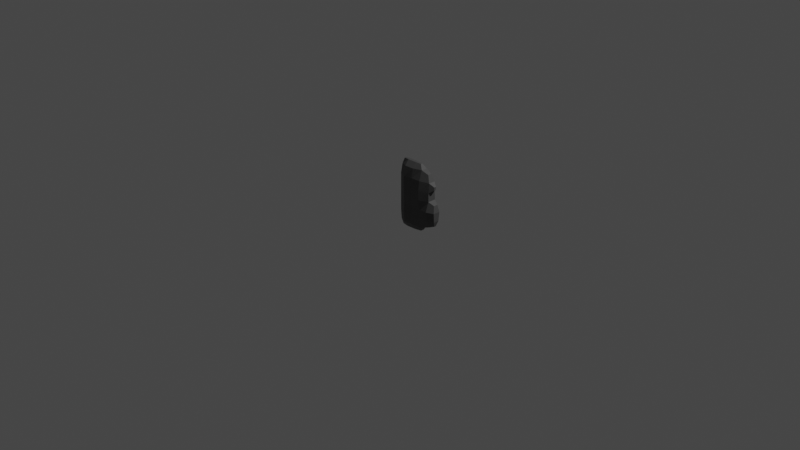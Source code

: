 # Source: B.blend  (saved by Blender 2.81.16; exported with 4.5.12 LTS)
import bpy
from mathutils import Matrix  # noqa: F401  (used for matrix-valued properties, if any)

bpy.ops.wm.read_factory_settings(use_empty=True)
scene = bpy.context.scene
scene.name = 'Scene'

# ---- collections
col_collection = bpy.data.collections.new('Collection'); scene.collection.children.link(col_collection)

# ---- materials (node trees are filled in below, after node groups)
mat_material_001 = bpy.data.materials.new('Material.001')
mat_material_001.use_transparent_shadow = False

# ---- material node trees
mat_material_001.use_nodes = True; mat_material_001.node_tree.nodes.clear()
_N = mat_material_001.node_tree.nodes; _L = mat_material_001.node_tree.links
n0 = _N.new('ShaderNodeOutputMaterial'); n0.name = 'Material Output'; n0.location = (300, 300)
n1 = _N.new('ShaderNodeBsdfPrincipled'); n1.name = 'Principled BSDF'; n1.location = (10, 300)
n1.distribution = 'GGX'
n1.subsurface_method = 'BURLEY'
n1.inputs[0].default_value = (0.08001, 0.08001, 0.08001, 1.0)
n1.inputs[3].default_value = 1.45
n1.inputs[27].default_value = (0.0, 0.0, 0.0, 1.0)
n1.inputs[28].default_value = 1.0
_L.new(n1.outputs[0], n0.inputs[0])
n0.is_active_output = True

# ---- world
world_world = bpy.data.worlds.new('World'); scene.world = world_world
world_world.use_nodes = True; world_world.node_tree.nodes.clear()
_N = world_world.node_tree.nodes; _L = world_world.node_tree.links
n0 = _N.new('ShaderNodeOutputWorld'); n0.name = 'World Output'; n0.location = (300, 300)
n1 = _N.new('ShaderNodeBackground'); n1.name = 'Background'; n1.location = (10, 300)
n1.inputs[0].default_value = (0.05088, 0.05088, 0.05088, 1.0)
_L.new(n1.outputs[0], n0.inputs[0])
n0.is_active_output = True
world_world.color = (0.05088, 0.05088, 0.05088)
world_world.use_sun_shadow = False
world_world.sun_shadow_jitter_overblur = 0.0

# ---- cameras
cam_camera = bpy.data.cameras.new('Camera')
cam_camera.clip_end = 100.0
cam_camera.ortho_scale = 7.314

# ---- lights
light_light = bpy.data.lights.new('Light', 'POINT')
light_light.transmission_factor = 0.0
light_light.energy = 1000.0
light_light.shadow_soft_size = 0.1
light_light.shadow_maximum_resolution = 0.006
light_light.use_absolute_resolution = True

# ---- meshes
me_text = bpy.data.meshes.new('Text')
me_text.from_pydata([(0.2722, 0.6584, 0.06759), (0.3052, 0.6551, 0.05154), (0.3338, 0.6494, 0.03947), (0.3579, 0.6406, 0.03154), (0.3775, 0.6287, 0.02423), (0.3923, 0.6141, 0.01575), (0.4031, 0.5973, 0.008363), (0.4154, 0.5837, 0.02287), (0.427, 0.5707, 0.04154), (0.4374, 0.5568, 0.05548), (0.4461, 0.5415, 0.06496), (0.4529, 0.5249, 0.07302), (0.4581, 0.507, 0.08145), (0.46, 0.4921, 0.08612), (0.4595, 0.4779, 0.08834), (0.457, 0.4648, 0.08897), (0.4531, 0.4527, 0.08888), (0.4478, 0.4414, 0.08847), (0.4412, 0.4308, 0.08781), (0.4332, 0.4208, 0.08678), (0.4238, 0.4113, 0.08524), (0.4126, 0.4024, 0.08334), (0.3996, 0.394, 0.08174), (0.3851, 0.3862, 0.08142), (0.3573, 0.3734, 0.08588), (0.3556, 0.3432, 0.0779), (0.3801, 0.3343, 0.02473), (0.3991, 0.3223, 0.01146), (0.4201, 0.3079, 0.008143), (0.441, 0.2959, 0.01463), (0.4627, 0.2886, 0.04651), (0.4806, 0.2804, 0.07065), (0.4941, 0.2689, 0.08253), (0.5042, 0.2547, 0.08748), (0.5115, 0.2386, 0.08975), (0.5165, 0.221, 0.0912), (0.519, 0.2023, 0.09129), (0.5187, 0.1828, 0.08715), (0.5154, 0.165, 0.07623), (0.5088, 0.1483, 0.0607), (0.4992, 0.134, 0.04626), (0.4859, 0.1229, 0.03082), (0.4697, 0.1134, 0.01448), (0.4521, 0.1028, 0.0002397), (0.4332, 0.08988, -0.01087), (0.4112, 0.0753, -0.02123), (0.3821, 0.05801, -0.02881), (0.3537, 0.04124, -0.002589), (0.3312, 0.03103, 0.03081), (0.2988, 0.02894, 0.02688), (0.095, 0.02, 0.09), (0.095, 0.662, 0.09), (0.2382, 0.3693, 0.0912), (0.2623, 0.3699, 0.09208), (0.2852, 0.3721, 0.09318), (0.3061, 0.3761, 0.09353), (0.3252, 0.3821, 0.09251), (0.3425, 0.3902, 0.09037), (0.3581, 0.4005, 0.08831), (0.3719, 0.4128, 0.08787), (0.3833, 0.4268, 0.08924), (0.3922, 0.4426, 0.0913), (0.3984, 0.46, 0.09303), (0.4018, 0.4787, 0.09369), (0.4026, 0.4986, 0.09243), (0.4013, 0.5134, 0.09014), (0.3983, 0.5277, 0.08691), (0.3936, 0.5416, 0.08235), (0.3871, 0.5548, 0.07578), (0.379, 0.5676, 0.06698), (0.3694, 0.5799, 0.05766), (0.358, 0.5915, 0.05127), (0.344, 0.6007, 0.05184), (0.3267, 0.6061, 0.05991), (0.3073, 0.6095, 0.06944), (0.2861, 0.6119, 0.07739), (0.2634, 0.6131, 0.08385), (0.153, 0.614, 0.09), (0.1501, 0.3681, 0.05205), (0.2945, 0.06868, 0.07489), (0.3217, 0.0694, 0.07491), (0.3467, 0.07228, 0.07335), (0.3682, 0.07739, 0.06041), (0.3872, 0.08539, 0.0388), (0.4076, 0.09605, 0.03802), (0.4255, 0.1078, 0.05014), (0.4391, 0.1208, 0.05877), (0.4491, 0.1349, 0.06612), (0.4561, 0.1499, 0.07349), (0.4608, 0.1653, 0.0804), (0.4635, 0.1806, 0.0857), (0.4645, 0.1961, 0.0892), (0.4635, 0.2144, 0.09137), (0.4598, 0.232, 0.09095), (0.453, 0.2481, 0.0875), (0.4427, 0.2621, 0.08042), (0.4293, 0.2744, 0.07169), (0.4138, 0.2862, 0.067), (0.397, 0.2974, 0.06769), (0.3793, 0.3068, 0.07142), (0.3605, 0.3138, 0.07706), (0.3398, 0.3184, 0.08252), (0.3166, 0.3211, 0.08604), (0.2899, 0.3227, 0.08778), (0.1476, 0.3261, 0.03481), (0.153, 0.068, 0.09), (0.2725, 0.662, -0.09), (0.3059, 0.6603, -0.09), (0.3352, 0.6555, -0.09), (0.361, 0.6481, -0.09), (0.3835, 0.6382, -0.09), (0.4029, 0.6264, -0.09), (0.4192, 0.6128, -0.09), (0.4329, 0.5977, -0.09), (0.4438, 0.5813, -0.09), (0.4523, 0.564, -0.09), (0.4582, 0.5458, -0.09), (0.4618, 0.527, -0.09), (0.463, 0.5078, -0.09), (0.4624, 0.4924, -0.09), (0.4605, 0.4781, -0.09), (0.4575, 0.4648, -0.09), (0.4533, 0.4526, -0.09), (0.4479, 0.4414, -0.09), (0.4413, 0.4309, -0.09), (0.4334, 0.4211, -0.09), (0.4242, 0.4119, -0.09), (0.4134, 0.4032, -0.09), (0.4011, 0.3951, -0.09), (0.3871, 0.3875, -0.09), (0.359, 0.3749, -0.09), (0.359, 0.3441, -0.09), (0.3982, 0.335, -0.09), (0.4193, 0.328, -0.09), (0.4385, 0.3193, -0.09), (0.4558, 0.3092, -0.09), (0.4711, 0.2976, -0.09), (0.4845, 0.2848, -0.09), (0.496, 0.2707, -0.09), (0.5055, 0.2554, -0.09), (0.513, 0.2388, -0.09), (0.5185, 0.2211, -0.09), (0.5218, 0.2021, -0.09), (0.523, 0.1821, -0.09), (0.5218, 0.1633, -0.09), (0.5181, 0.1444, -0.09), (0.5119, 0.1257, -0.09), (0.503, 0.1076, -0.09), (0.4912, 0.09027, -0.09), (0.4764, 0.0741, -0.09), (0.4583, 0.05936, -0.09), (0.4366, 0.04639, -0.09002), (0.411, 0.03554, -0.09006), (0.3814, 0.02722, -0.09009), (0.3475, 0.0219, -0.09004), (0.3085, 0.02, -0.09), (0.095, 0.02, -0.09), (0.095, 0.662, -0.09), (0.2383, 0.37, -0.09), (0.2626, 0.3708, -0.09), (0.2853, 0.3732, -0.09), (0.3063, 0.3773, -0.09), (0.3256, 0.3833, -0.09), (0.343, 0.3912, -0.09), (0.3585, 0.4012, -0.09), (0.372, 0.4132, -0.09), (0.383, 0.4273, -0.09), (0.3915, 0.4431, -0.09), (0.3975, 0.4605, -0.09), (0.4009, 0.4791, -0.09), (0.402, 0.4989, -0.09), (0.4013, 0.5137, -0.09), (0.399, 0.5281, -0.09), (0.3949, 0.5423, -0.09), (0.3888, 0.5559, -0.09), (0.3805, 0.5687, -0.09), (0.37, 0.5803, -0.09), (0.3573, 0.5904, -0.09), (0.3425, 0.5988, -0.09), (0.3257, 0.6054, -0.09), (0.3069, 0.6102, -0.09), (0.286, 0.613, -0.09), (0.2634, 0.614, -0.09), (0.153, 0.614, -0.09), (0.153, 0.37, -0.09), (0.2964, 0.068, -0.09), (0.3248, 0.06921, -0.09), (0.3506, 0.0728, -0.09001), (0.3735, 0.07864, -0.09002), (0.3936, 0.08659, -0.09001), (0.4111, 0.09651, -0.09), (0.4258, 0.1082, -0.09), (0.4378, 0.1213, -0.09), (0.4472, 0.1356, -0.09), (0.4541, 0.1505, -0.09), (0.4587, 0.1657, -0.09), (0.4612, 0.181, -0.09), (0.462, 0.1961, -0.09), (0.4609, 0.2139, -0.09), (0.4572, 0.231, -0.09), (0.451, 0.2474, -0.09), (0.4422, 0.2625, -0.09), (0.4309, 0.2762, -0.09), (0.4172, 0.2882, -0.09), (0.4013, 0.2985, -0.09), (0.3833, 0.3069, -0.09), (0.3633, 0.3135, -0.09), (0.3412, 0.3182, -0.09), (0.3172, 0.3211, -0.09), (0.2914, 0.322, -0.09), (0.153, 0.322, -0.09), (0.153, 0.068, -0.09), (0.2725, 0.662, -0.09), (0.2729, 0.6775, -0.08755), (0.2732, 0.6914, -0.08045), (0.2735, 0.7025, -0.06939), (0.2737, 0.7096, -0.05545), (0.2738, 0.712, -0.04), (0.3059, 0.6603, -0.09), (0.3075, 0.6757, -0.08755), (0.309, 0.6896, -0.08045), (0.3102, 0.7006, -0.06939), (0.3109, 0.7077, -0.05545), (0.3112, 0.7101, -0.04), (0.3352, 0.6555, -0.09), (0.3386, 0.6706, -0.08755), (0.3417, 0.6843, -0.08045), (0.3441, 0.6951, -0.06939), (0.3457, 0.702, -0.05545), (0.3462, 0.7044, -0.04), (0.361, 0.6481, -0.09), (0.3663, 0.6626, -0.08755), (0.371, 0.6758, -0.08045), (0.3748, 0.6862, -0.06939), (0.3772, 0.6929, -0.05545), (0.3781, 0.6952, -0.04), (0.3835, 0.6382, -0.09), (0.3907, 0.652, -0.08755), (0.3971, 0.6643, -0.08045), (0.4023, 0.6742, -0.06939), (0.4056, 0.6805, -0.05545), (0.4067, 0.6827, -0.04), (0.4029, 0.6264, -0.09), (0.4119, 0.639, -0.08755), (0.42, 0.6503, -0.08045), (0.4264, 0.6594, -0.06939), (0.4306, 0.6651, -0.05545), (0.432, 0.6671, -0.04), (0.4192, 0.6128, -0.09), (0.43, 0.624, -0.08755), (0.4396, 0.634, -0.08045), (0.4473, 0.6421, -0.06939), (0.4522, 0.6472, -0.05545), (0.4539, 0.649, -0.04001), (0.4329, 0.5977, -0.09), (0.4451, 0.6072, -0.08755), (0.4561, 0.6158, -0.08045), (0.4648, 0.6226, -0.06939), (0.4704, 0.627, -0.05545), (0.4724, 0.6285, -0.04), (0.4438, 0.5813, -0.09), (0.4573, 0.5891, -0.08755), (0.4694, 0.596, -0.08045), (0.479, 0.6015, -0.06939), (0.4852, 0.6051, -0.05545), (0.4873, 0.6063, -0.04), (0.4523, 0.564, -0.09), (0.4666, 0.5698, -0.08755), (0.4796, 0.575, -0.08045), (0.4899, 0.5792, -0.06939), (0.4965, 0.5818, -0.05545), (0.4987, 0.5827, -0.04), (0.4582, 0.5458, -0.09), (0.4732, 0.5496, -0.08755), (0.4868, 0.5531, -0.08045), (0.4975, 0.5559, -0.06939), (0.5044, 0.5576, -0.05545), (0.5068, 0.5582, -0.04), (0.4618, 0.527, -0.09), (0.4772, 0.5289, -0.08755), (0.491, 0.5307, -0.08045), (0.502, 0.532, -0.06939), (0.5091, 0.5329, -0.05545), (0.5115, 0.5332, -0.04), (0.463, 0.5078, -0.09), (0.4784, 0.508, -0.08755), (0.4924, 0.5081, -0.08045), (0.5035, 0.5082, -0.06939), (0.5106, 0.5083, -0.05545), (0.513, 0.5083, -0.04), (0.4624, 0.4924, -0.09), (0.4778, 0.4911, -0.08755), (0.4917, 0.49, -0.08045), (0.5027, 0.4891, -0.06939), (0.5098, 0.4885, -0.05545), (0.5122, 0.4883, -0.04), (0.4605, 0.4781, -0.09), (0.4757, 0.4753, -0.08755), (0.4895, 0.4729, -0.08045), (0.5004, 0.471, -0.06939), (0.5074, 0.4697, -0.05545), (0.5098, 0.4693, -0.04), (0.4575, 0.4648, -0.09), (0.4724, 0.4606, -0.08755), (0.4858, 0.4567, -0.08045), (0.4964, 0.4537, -0.06939), (0.5033, 0.4517, -0.05545), (0.5056, 0.451, -0.04), (0.4533, 0.4526, -0.09), (0.4676, 0.4468, -0.08755), (0.4805, 0.4415, -0.08045), (0.4908, 0.4373, -0.06939), (0.4974, 0.4346, -0.05545), (0.4996, 0.4337, -0.04), (0.4479, 0.4414, -0.09), (0.4615, 0.4339, -0.08755), (0.4737, 0.4272, -0.08045), (0.4834, 0.4218, -0.06939), (0.4896, 0.4184, -0.05545), (0.4918, 0.4172, -0.04), (0.4413, 0.4309, -0.09), (0.4539, 0.4219, -0.08755), (0.4653, 0.4138, -0.08045), (0.4743, 0.4074, -0.06939), (0.4801, 0.4032, -0.05545), (0.4821, 0.4018, -0.04), (0.4334, 0.4211, -0.09), (0.4449, 0.4107, -0.08755), (0.4553, 0.4014, -0.08045), (0.4635, 0.394, -0.06939), (0.4688, 0.3892, -0.05545), (0.4706, 0.3876, -0.04), (0.4242, 0.4119, -0.09), (0.4345, 0.4004, -0.08755), (0.4438, 0.39, -0.08045), (0.4512, 0.3817, -0.06939), (0.4559, 0.3764, -0.05545), (0.4575, 0.3746, -0.04005), (0.4134, 0.4032, -0.09), (0.4225, 0.3907, -0.08755), (0.4307, 0.3795, -0.08045), (0.4373, 0.3705, -0.06939), (0.4414, 0.3648, -0.05547), (0.4428, 0.3628, -0.04026), (0.4011, 0.3951, -0.09), (0.409, 0.3819, -0.08755), (0.4162, 0.3699, -0.08045), (0.4219, 0.3604, -0.06939), (0.4255, 0.3543, -0.05554), (0.4266, 0.3522, -0.04063), (0.3871, 0.3875, -0.09), (0.3939, 0.3737, -0.08755), (0.4001, 0.3612, -0.08045), (0.405, 0.3513, -0.0694), (0.4081, 0.3449, -0.05562), (0.4089, 0.3428, -0.04099), (0.359, 0.3749, -0.09), (0.3745, 0.3649, -0.08755), (0.3884, 0.3559, -0.08045), (0.3994, 0.3488, -0.06941), (0.4065, 0.3442, -0.05563), (0.4086, 0.3427, -0.04099), (0.359, 0.3441, -0.09), (0.3745, 0.3564, -0.08755), (0.3884, 0.3675, -0.08045), (0.3995, 0.3762, -0.06939), (0.4065, 0.3819, -0.05547), (0.4089, 0.3838, -0.04015), (0.3982, 0.335, -0.09), (0.4024, 0.3499, -0.08755), (0.4062, 0.3633, -0.08045), (0.4092, 0.374, -0.06939), (0.4112, 0.3808, -0.05547), (0.4118, 0.3832, -0.04015), (0.4193, 0.328, -0.09), (0.4249, 0.3424, -0.08755), (0.43, 0.3554, -0.08045), (0.434, 0.3657, -0.06939), (0.4366, 0.3723, -0.05547), (0.4375, 0.3746, -0.04015), (0.4385, 0.3193, -0.09), (0.4456, 0.3331, -0.08755), (0.452, 0.3455, -0.08045), (0.4571, 0.3553, -0.06939), (0.4603, 0.3616, -0.05546), (0.4614, 0.3638, -0.0401), (0.4558, 0.3092, -0.09), (0.4643, 0.3221, -0.08755), (0.4721, 0.3337, -0.08045), (0.4782, 0.3429, -0.06939), (0.4821, 0.3488, -0.05545), (0.4835, 0.3509, -0.04004), (0.4711, 0.2976, -0.09), (0.4811, 0.3094, -0.08755), (0.4902, 0.3201, -0.08045), (0.4973, 0.3285, -0.06939), (0.5019, 0.334, -0.05545), (0.5035, 0.3358, -0.04001), (0.4845, 0.2848, -0.09), (0.4959, 0.2953, -0.08755), (0.5062, 0.3048, -0.08045), (0.5143, 0.3123, -0.06939), (0.5196, 0.3171, -0.05545), (0.5214, 0.3187, -0.04), (0.496, 0.2707, -0.09), (0.5086, 0.2797, -0.08755), (0.52, 0.2878, -0.08045), (0.529, 0.2942, -0.06939), (0.5348, 0.2983, -0.05545), (0.5368, 0.2997, -0.04), (0.5055, 0.2554, -0.09), (0.5191, 0.2627, -0.08755), (0.5314, 0.2692, -0.08045), (0.5412, 0.2745, -0.06939), (0.5475, 0.2778, -0.05545), (0.5497, 0.279, -0.04), (0.513, 0.2388, -0.09), (0.5275, 0.2443, -0.08755), (0.5405, 0.2493, -0.08045), (0.5509, 0.2532, -0.06939), (0.5575, 0.2558, -0.05545), (0.5598, 0.2566, -0.04), (0.5185, 0.2211, -0.09), (0.5335, 0.2247, -0.08755), (0.5471, 0.228, -0.08045), (0.5579, 0.2306, -0.06939), (0.5648, 0.2323, -0.05545), (0.5671, 0.2329, -0.04), (0.5218, 0.2021, -0.09), (0.5372, 0.2039, -0.08755), (0.5511, 0.2056, -0.08045), (0.5621, 0.2068, -0.06939), (0.5691, 0.2077, -0.05545), (0.5716, 0.208, -0.04), (0.523, 0.1821, -0.09), (0.5384, 0.182, -0.08755), (0.5524, 0.182, -0.08045), (0.5635, 0.1819, -0.06939), (0.5706, 0.1819, -0.05545), (0.5731, 0.1819, -0.04), (0.5218, 0.1633, -0.09), (0.5371, 0.1613, -0.08755), (0.551, 0.1596, -0.08045), (0.562, 0.1582, -0.06939), (0.569, 0.1573, -0.05545), (0.5715, 0.157, -0.04), (0.5181, 0.1444, -0.09), (0.5331, 0.1405, -0.08755), (0.5466, 0.137, -0.08045), (0.5574, 0.1342, -0.06939), (0.5643, 0.1324, -0.05545), (0.5666, 0.1318, -0.04001), (0.5119, 0.1257, -0.09), (0.5263, 0.1199, -0.08755), (0.5392, 0.1146, -0.08045), (0.5495, 0.1104, -0.06939), (0.556, 0.1077, -0.05546), (0.5582, 0.1068, -0.04009), (0.503, 0.1076, -0.09), (0.5164, 0.09978, -0.08755), (0.5285, 0.09274, -0.08045), (0.538, 0.08716, -0.06939), (0.5442, 0.0836, -0.05548), (0.5461, 0.08253, -0.04027), (0.4912, 0.09027, -0.09), (0.5034, 0.08064, -0.08755), (0.5143, 0.07196, -0.08045), (0.523, 0.06507, -0.06939), (0.5286, 0.06067, -0.05549), (0.5303, 0.05936, -0.04034), (0.4764, 0.0741, -0.09), (0.487, 0.06282, -0.08755), (0.4966, 0.05265, -0.08045), (0.5042, 0.04457, -0.06939), (0.5091, 0.0394, -0.05547), (0.5106, 0.03775, -0.04022), (0.4583, 0.05936, -0.09), (0.4671, 0.04668, -0.08755), (0.4752, 0.03523, -0.08045), (0.4815, 0.02615, -0.06939), (0.4856, 0.02032, -0.05547), (0.4869, 0.01838, -0.04016), (0.4366, 0.04639, -0.09002), (0.4436, 0.03258, -0.08757), (0.4499, 0.02013, -0.08047), (0.455, 0.01025, -0.06942), (0.4582, 0.00393, -0.05554), (0.4592, 0.001858, -0.04039), (0.411, 0.03554, -0.09006), (0.4162, 0.02093, -0.0876), (0.4208, 0.007751, -0.08051), (0.4245, -0.002699, -0.0695), (0.4268, -0.009369, -0.05574), (0.4274, -0.01149, -0.04093), (0.3814, 0.02722, -0.09009), (0.3847, 0.0121, -0.08763), (0.3877, -0.001547, -0.08056), (0.39, -0.01238, -0.06958), (0.3915, -0.01932, -0.05591), (0.3917, -0.02162, -0.04132), (0.3475, 0.0219, -0.09004), (0.3491, 0.006506, -0.08759), (0.3505, -0.007381, -0.0805), (0.3516, -0.0184, -0.06949), (0.3523, -0.02549, -0.05571), (0.3523, -0.02792, -0.04077), (0.3085, 0.02, -0.09), (0.3089, 0.004549, -0.08755), (0.3092, -0.009389, -0.08045), (0.3095, -0.02045, -0.0694), (0.3097, -0.02755, -0.05547), (0.3097, -0.03, -0.04008), (0.095, 0.02, -0.09), (0.07955, 0.004549, -0.08755), (0.06561, -0.009389, -0.08045), (0.05455, -0.02045, -0.06939), (0.04745, -0.02755, -0.05545), (0.045, -0.03, -0.04), (0.095, 0.662, -0.09), (0.07955, 0.6775, -0.08755), (0.06561, 0.6914, -0.08045), (0.05455, 0.7025, -0.06939), (0.04745, 0.7096, -0.05545), (0.045, 0.712, -0.04), (0.2738, 0.712, -0.04), (0.2738, 0.7119, 0.0395), (0.3112, 0.7101, -0.04), (0.3112, 0.7099, 0.03884), (0.3462, 0.7044, -0.04), (0.3461, 0.7041, 0.03813), (0.3781, 0.6952, -0.04), (0.3779, 0.6948, 0.03786), (0.4067, 0.6827, -0.04), (0.4063, 0.6821, 0.03741), (0.432, 0.6671, -0.04), (0.4309, 0.6659, 0.03589), (0.4539, 0.649, -0.04001), (0.4518, 0.647, 0.03398), (0.4724, 0.6285, -0.04), (0.4692, 0.6263, 0.03309), (0.4873, 0.6063, -0.04), (0.4823, 0.6038, 0.03223), (0.4987, 0.5827, -0.04), (0.4914, 0.5798, 0.03138), (0.5068, 0.5582, -0.04), (0.5004, 0.556, 0.03333), (0.5115, 0.5332, -0.04), (0.5087, 0.5324, 0.03694), (0.513, 0.5083, -0.04), (0.5122, 0.5081, 0.03934), (0.5122, 0.4883, -0.04), (0.5123, 0.4881, 0.04102), (0.5098, 0.4693, -0.04), (0.5104, 0.469, 0.04232), (0.5056, 0.451, -0.04), (0.5065, 0.4507, 0.04322), (0.4996, 0.4337, -0.04), (0.5005, 0.4332, 0.0437), (0.4918, 0.4172, -0.04), (0.4926, 0.4167, 0.04383), (0.4821, 0.4018, -0.04), (0.4826, 0.4012, 0.04319), (0.4706, 0.3876, -0.04), (0.4701, 0.3865, 0.04091), (0.4575, 0.3746, -0.04005), (0.4541, 0.3722, 0.0362), (0.4428, 0.3628, -0.04026), (0.4315, 0.3576, 0.02873), (0.4266, 0.3522, -0.04063), (0.4065, 0.3463, 0.008096), (0.4089, 0.3428, -0.04099), (0.3881, 0.339, 0.004975), (0.4086, 0.3427, -0.04099), (0.3878, 0.339, 0.005148), (0.4089, 0.3838, -0.04015), (0.4079, 0.3823, 0.0613), (0.4118, 0.3832, -0.04015), (0.4105, 0.3816, 0.05986), (0.4375, 0.3746, -0.04015), (0.4324, 0.3716, 0.04215), (0.4614, 0.3638, -0.0401), (0.4549, 0.36, 0.03079), (0.4835, 0.3509, -0.04004), (0.4795, 0.3484, 0.03604), (0.5035, 0.3358, -0.04001), (0.5028, 0.3355, 0.04601), (0.5214, 0.3187, -0.04), (0.5225, 0.3198, 0.05138), (0.5368, 0.2997, -0.04), (0.5385, 0.3011, 0.05206), (0.5497, 0.279, -0.04), (0.5512, 0.28, 0.0502), (0.5598, 0.2566, -0.04), (0.561, 0.2572, 0.04745), (0.5671, 0.2329, -0.04), (0.5682, 0.2331, 0.04585), (0.5716, 0.208, -0.04), (0.5729, 0.208, 0.04554), (0.5731, 0.1819, -0.04), (0.5748, 0.1818, 0.04602), (0.5715, 0.157, -0.04), (0.5726, 0.1571, 0.04529), (0.5666, 0.1318, -0.04001), (0.5639, 0.1338, 0.04024), (0.5582, 0.1068, -0.04009), (0.5451, 0.1156, 0.02605), (0.5461, 0.08253, -0.04027), (0.522, 0.1028, 0.005888), (0.5303, 0.05936, -0.04034), (0.5026, 0.0873, -0.005843), (0.5106, 0.03775, -0.04022), (0.4853, 0.06677, -0.006112), (0.4869, 0.01838, -0.04016), (0.4649, 0.04752, -0.007333), (0.4592, 0.001858, -0.04039), (0.4422, 0.02777, -0.00615), (0.4274, -0.01149, -0.04093), (0.4128, 0.009962, -0.005522), (0.3917, -0.02162, -0.04132), (0.3798, -0.008418, 0.007255), (0.3523, -0.02792, -0.04077), (0.3467, -0.02298, 0.02872), (0.3097, -0.03, -0.04008), (0.3086, -0.03017, 0.03935), (0.045, -0.03, -0.04), (0.045, -0.03, 0.04), (0.045, 0.712, -0.04), (0.045, 0.712, 0.04), (0.2738, 0.7119, 0.0395), (0.2737, 0.7093, 0.05414), (0.2735, 0.7019, 0.06621), (0.2731, 0.6902, 0.07349), (0.2727, 0.6752, 0.07403), (0.2722, 0.6584, 0.06759), (0.3112, 0.7099, 0.03884), (0.3109, 0.7072, 0.05293), (0.31, 0.6997, 0.0638), (0.3087, 0.6877, 0.06871), (0.307, 0.6723, 0.06494), (0.3052, 0.6551, 0.05154), (0.3461, 0.7041, 0.03813), (0.3455, 0.7014, 0.0518), (0.3437, 0.6938, 0.06186), (0.341, 0.6818, 0.06521), (0.3375, 0.6663, 0.05832), (0.3338, 0.6494, 0.03947), (0.3779, 0.6948, 0.03786), (0.3769, 0.6921, 0.0513), (0.3741, 0.6846, 0.06085), (0.3697, 0.6726, 0.06311), (0.364, 0.6573, 0.05379), (0.3579, 0.6406, 0.03154), (0.4063, 0.6821, 0.03741), (0.4048, 0.6793, 0.05049), (0.4007, 0.6718, 0.05937), (0.3943, 0.66, 0.06047), (0.3861, 0.6449, 0.04902), (0.3775, 0.6287, 0.02423), (0.4309, 0.6659, 0.03589), (0.4284, 0.6628, 0.04773), (0.4225, 0.655, 0.05465), (0.4138, 0.6433, 0.05351), (0.4033, 0.6291, 0.04065), (0.3923, 0.6141, 0.01575), (0.4518, 0.647, 0.03398), (0.4481, 0.6433, 0.04404), (0.4395, 0.6347, 0.04732), (0.4274, 0.6224, 0.04112), (0.4153, 0.61, 0.0283), (0.4031, 0.5973, 0.008363), (0.4692, 0.6263, 0.03309), (0.4649, 0.623, 0.04298), (0.4557, 0.6158, 0.04763), (0.4429, 0.6057, 0.04513), (0.4287, 0.5944, 0.03553), (0.4154, 0.5837, 0.02287), (0.4823, 0.6038, 0.03223), (0.4768, 0.6008, 0.04191), (0.4666, 0.5948, 0.04745), (0.4533, 0.5869, 0.0483), (0.4396, 0.5784, 0.04584), (0.427, 0.5707, 0.04154), (0.4914, 0.5798, 0.03138), (0.4843, 0.5769, 0.0405), (0.4733, 0.5723, 0.04707), (0.4618, 0.5673, 0.05262), (0.4499, 0.5621, 0.05605), (0.4374, 0.5568, 0.05548), (0.5004, 0.556, 0.03333), (0.4942, 0.5541, 0.04408), (0.4847, 0.5515, 0.05339), (0.4732, 0.5485, 0.0606), (0.4599, 0.5451, 0.06444), (0.4461, 0.5415, 0.06496), (0.5087, 0.5324, 0.03694), (0.5045, 0.5317, 0.05), (0.4953, 0.5304, 0.06045), (0.4821, 0.5287, 0.06699), (0.467, 0.5268, 0.07027), (0.4529, 0.5249, 0.07302), (0.5122, 0.5081, 0.03934), (0.5088, 0.5079, 0.0537), (0.5001, 0.5077, 0.06513), (0.487, 0.5074, 0.07253), (0.4723, 0.5072, 0.07758), (0.4581, 0.507, 0.08145), (0.5123, 0.4881, 0.04102), (0.5094, 0.4882, 0.05615), (0.5015, 0.4888, 0.06861), (0.4893, 0.4897, 0.07728), (0.4748, 0.4909, 0.08279), (0.46, 0.4921, 0.08612), (0.5104, 0.469, 0.04232), (0.5078, 0.4694, 0.05792), (0.5003, 0.4707, 0.07066), (0.4887, 0.4728, 0.07965), (0.4744, 0.4753, 0.08523), (0.4595, 0.4779, 0.08834), (0.5065, 0.4507, 0.04322), (0.5041, 0.4513, 0.05899), (0.4969, 0.4534, 0.07175), (0.4856, 0.4566, 0.0806), (0.4717, 0.4606, 0.08602), (0.457, 0.4648, 0.08897), (0.5005, 0.4332, 0.0437), (0.4983, 0.4341, 0.05966), (0.4914, 0.4369, 0.07229), (0.4805, 0.4414, 0.08088), (0.4672, 0.4469, 0.08603), (0.4531, 0.4527, 0.08888), (0.4926, 0.4167, 0.04383), (0.4906, 0.4178, 0.05995), (0.484, 0.4214, 0.07255), (0.4738, 0.4271, 0.08088), (0.4611, 0.434, 0.08578), (0.4478, 0.4414, 0.08847), (0.4826, 0.4012, 0.04319), (0.4807, 0.4025, 0.05946), (0.4747, 0.4068, 0.07206), (0.4652, 0.4136, 0.08029), (0.4536, 0.4219, 0.08511), (0.4412, 0.4308, 0.08781), (0.4701, 0.3865, 0.04091), (0.4684, 0.3879, 0.05688), (0.463, 0.3929, 0.06952), (0.4547, 0.4007, 0.07818), (0.4444, 0.4104, 0.08359), (0.4332, 0.4208, 0.08678), (0.4541, 0.3722, 0.0362), (0.4525, 0.3739, 0.05221), (0.4483, 0.3796, 0.06429), (0.4418, 0.3885, 0.07373), (0.4333, 0.3994, 0.0808), (0.4238, 0.4113, 0.08524), (0.4315, 0.3576, 0.02873), (0.4316, 0.3602, 0.04131), (0.4297, 0.3667, 0.05361), (0.426, 0.3768, 0.06653), (0.4202, 0.3892, 0.07692), (0.4126, 0.4024, 0.08334), (0.4065, 0.3463, 0.008096), (0.407, 0.3496, 0.01598), (0.4076, 0.3564, 0.03323), (0.4079, 0.3666, 0.05574), (0.4051, 0.3798, 0.07266), (0.3996, 0.394, 0.08174), (0.3881, 0.339, 0.004975), (0.3874, 0.3423, 0.007389), (0.387, 0.3491, 0.01975), (0.3895, 0.3585, 0.04762), (0.3891, 0.3715, 0.07037), (0.3851, 0.3862, 0.08142), (0.3878, 0.339, 0.005148), (0.386, 0.3419, 0.0081), (0.3817, 0.3472, 0.02078), (0.379, 0.3539, 0.0527), (0.3704, 0.3631, 0.07533), (0.3573, 0.3734, 0.08588), (0.4079, 0.3823, 0.0613), (0.4045, 0.38, 0.06782), (0.3955, 0.374, 0.06836), (0.3829, 0.3651, 0.06685), (0.3692, 0.3547, 0.07041), (0.3556, 0.3432, 0.0779), (0.4105, 0.3816, 0.05986), (0.4086, 0.3788, 0.06574), (0.4038, 0.3713, 0.06241), (0.3955, 0.3603, 0.04747), (0.3835, 0.348, 0.02094), (0.3801, 0.3343, 0.02473), (0.4324, 0.3716, 0.04215), (0.4304, 0.369, 0.05137), (0.4236, 0.3613, 0.04519), (0.4109, 0.35, 0.02044), (0.401, 0.3359, 0.002091), (0.3991, 0.3223, 0.01146), (0.4549, 0.36, 0.03079), (0.4526, 0.3571, 0.04379), (0.4456, 0.349, 0.04101), (0.4332, 0.3361, 0.01942), (0.4236, 0.3208, 0.002865), (0.4201, 0.3079, 0.008143), (0.4795, 0.3484, 0.03604), (0.4772, 0.3455, 0.05071), (0.4708, 0.3375, 0.05323), (0.4598, 0.3245, 0.03935), (0.4476, 0.3088, 0.01746), (0.441, 0.2959, 0.01463), (0.5028, 0.3355, 0.04601), (0.5006, 0.3329, 0.06097), (0.4941, 0.3257, 0.06625), (0.484, 0.3143, 0.06127), (0.4724, 0.3008, 0.05032), (0.4627, 0.2886, 0.04651), (0.5225, 0.3198, 0.05138), (0.5202, 0.3176, 0.06676), (0.5136, 0.3114, 0.07423), (0.5035, 0.302, 0.07486), (0.4919, 0.291, 0.07193), (0.4806, 0.2804, 0.07065), (0.5385, 0.3011, 0.05206), (0.5362, 0.2994, 0.06871), (0.5293, 0.2943, 0.07774), (0.5189, 0.2867, 0.08122), (0.5066, 0.2778, 0.082), (0.4941, 0.2689, 0.08253), (0.5512, 0.28, 0.0502), (0.549, 0.2788, 0.06825), (0.5418, 0.2748, 0.07902), (0.5308, 0.2689, 0.08384), (0.5178, 0.2619, 0.08605), (0.5042, 0.2547, 0.08748), (0.561, 0.2572, 0.04745), (0.5589, 0.2564, 0.06697), (0.5515, 0.2535, 0.07951), (0.54, 0.2491, 0.0854), (0.526, 0.2439, 0.08817), (0.5115, 0.2386, 0.08975), (0.5682, 0.2331, 0.04585), (0.5661, 0.2326, 0.06562), (0.5585, 0.2308, 0.07958), (0.5464, 0.228, 0.08685), (0.5317, 0.2245, 0.08994), (0.5165, 0.221, 0.0912), (0.5729, 0.208, 0.04554), (0.5706, 0.2077, 0.06445), (0.5627, 0.2069, 0.07921), (0.5501, 0.2056, 0.08761), (0.5346, 0.204, 0.09089), (0.519, 0.2023, 0.09129), (0.5748, 0.1818, 0.04602), (0.572, 0.1819, 0.06316), (0.5636, 0.182, 0.07742), (0.5505, 0.1823, 0.08612), (0.5345, 0.1826, 0.08862), (0.5187, 0.1828, 0.08715), (0.5726, 0.1571, 0.04529), (0.5692, 0.1576, 0.06063), (0.5601, 0.1589, 0.07279), (0.5464, 0.1609, 0.08023), (0.5306, 0.163, 0.08073), (0.5154, 0.165, 0.07623), (0.5639, 0.1338, 0.04024), (0.5599, 0.1349, 0.05402), (0.5503, 0.1374, 0.06392), (0.5365, 0.141, 0.06864), (0.5222, 0.1448, 0.06742), (0.5088, 0.1483, 0.0607), (0.5451, 0.1156, 0.02605), (0.5418, 0.117, 0.04001), (0.5341, 0.1199, 0.05129), (0.5228, 0.1243, 0.0568), (0.5105, 0.1293, 0.05445), (0.4992, 0.134, 0.04626), (0.522, 0.1028, 0.005888), (0.5186, 0.1053, 0.01798), (0.514, 0.1076, 0.03311), (0.5052, 0.1124, 0.04001), (0.4947, 0.1182, 0.03753), (0.4859, 0.1229, 0.03082), (0.5026, 0.0873, -0.005843), (0.4993, 0.09092, 0.004285), (0.4952, 0.09393, 0.01958), (0.4855, 0.1021, 0.02075), (0.476, 0.1094, 0.01734), (0.4697, 0.1134, 0.01448), (0.4853, 0.06677, -0.006112), (0.4825, 0.07048, 0.004575), (0.4776, 0.07579, 0.01587), (0.4671, 0.08747, 0.01084), (0.457, 0.09817, 0.001305), (0.4521, 0.1028, 0.0002397), (0.4649, 0.04752, -0.007333), (0.4607, 0.05345, -0.00101), (0.4557, 0.06038, 0.007071), (0.4469, 0.07195, 0.002132), (0.4382, 0.08312, -0.007446), (0.4332, 0.08988, -0.01087), (0.4422, 0.02777, -0.00615), (0.4373, 0.03563, -0.004284), (0.4336, 0.04218, 0.005454), (0.4247, 0.05571, -0.008804), (0.4154, 0.06797, -0.02253), (0.4112, 0.0753, -0.02123), (0.4128, 0.009962, -0.005522), (0.4056, 0.01993, -0.01423), (0.4, 0.02819, -0.01601), (0.3909, 0.03883, -0.03187), (0.3839, 0.04962, -0.03712), (0.3821, 0.05801, -0.02881), (0.3798, -0.008418, 0.007255), (0.3733, -0.0004612, 0.004673), (0.3644, 0.009125, -0.006595), (0.3543, 0.01883, -0.02303), (0.3505, 0.03064, -0.02232), (0.3537, 0.04124, -0.002589), (0.3467, -0.02298, 0.02872), (0.3464, -0.0199, 0.04294), (0.3448, -0.01166, 0.05118), (0.341, 0.001134, 0.04975), (0.3351, 0.01641, 0.0379), (0.3312, 0.03103, 0.03081), (0.3086, -0.03017, 0.03935), (0.3082, -0.02713, 0.05258), (0.3072, -0.01849, 0.05975), (0.3052, -0.004888, 0.05713), (0.3018, 0.01208, 0.04228), (0.2988, 0.02894, 0.02688), (0.045, -0.03, 0.04), (0.04745, -0.02755, 0.05545), (0.05455, -0.02045, 0.06939), (0.06561, -0.009389, 0.08045), (0.07955, 0.004549, 0.08755), (0.095, 0.02, 0.09), (0.045, 0.712, 0.04), (0.04745, 0.7096, 0.05545), (0.05455, 0.7025, 0.06939), (0.06561, 0.6914, 0.08045), (0.07955, 0.6775, 0.08755), (0.095, 0.662, 0.09), (0.2383, 0.37, -0.09), (0.2381, 0.3855, -0.08755), (0.2378, 0.3994, -0.08045), (0.2377, 0.4105, -0.06939), (0.2376, 0.4176, -0.05545), (0.2375, 0.42, -0.04), (0.2626, 0.3708, -0.09), (0.2615, 0.3862, -0.08755), (0.2606, 0.4001, -0.08045), (0.2598, 0.4112, -0.06939), (0.2593, 0.4183, -0.05545), (0.2591, 0.4207, -0.04), (0.2853, 0.3732, -0.09), (0.283, 0.3885, -0.08755), (0.2809, 0.4023, -0.08045), (0.2793, 0.4132, -0.06939), (0.2782, 0.4203, -0.05545), (0.2778, 0.4227, -0.04), (0.3063, 0.3773, -0.09), (0.3025, 0.3923, -0.08755), (0.2991, 0.4059, -0.08045), (0.2964, 0.4166, -0.06939), (0.2947, 0.4235, -0.05545), (0.2941, 0.4259, -0.04), (0.3256, 0.3833, -0.09), (0.3201, 0.3978, -0.08755), (0.3151, 0.4108, -0.08045), (0.3112, 0.4212, -0.06939), (0.3086, 0.4278, -0.05545), (0.3078, 0.4301, -0.04), (0.343, 0.3912, -0.09), (0.3356, 0.4048, -0.08755), (0.3289, 0.4171, -0.08045), (0.3236, 0.4268, -0.06939), (0.3202, 0.4331, -0.05545), (0.3191, 0.4353, -0.04), (0.3585, 0.4012, -0.09), (0.3491, 0.4135, -0.08755), (0.3407, 0.4246, -0.08045), (0.3339, 0.4334, -0.06939), (0.3296, 0.4391, -0.05545), (0.3281, 0.4411, -0.04), (0.372, 0.4132, -0.09), (0.3606, 0.4238, -0.08755), (0.3504, 0.4334, -0.08045), (0.3423, 0.441, -0.06939), (0.3371, 0.4458, -0.05545), (0.3353, 0.4475, -0.04), (0.383, 0.4273, -0.09), (0.37, 0.4358, -0.08755), (0.3583, 0.4435, -0.08045), (0.349, 0.4495, -0.06939), (0.3431, 0.4534, -0.05545), (0.341, 0.4548, -0.04), (0.3915, 0.4431, -0.09), (0.3773, 0.4493, -0.08755), (0.3645, 0.4549, -0.08045), (0.3543, 0.4594, -0.06939), (0.3478, 0.4622, -0.05545), (0.3456, 0.4632, -0.04), (0.3975, 0.4605, -0.09), (0.3825, 0.4644, -0.08755), (0.369, 0.468, -0.08045), (0.3582, 0.4708, -0.06939), (0.3513, 0.4726, -0.05545), (0.349, 0.4732, -0.04), (0.4009, 0.4791, -0.09), (0.3855, 0.481, -0.08755), (0.3717, 0.4826, -0.08045), (0.3607, 0.484, -0.06939), (0.3536, 0.4848, -0.05545), (0.3512, 0.4851, -0.04), (0.402, 0.4989, -0.09), (0.3866, 0.499, -0.08755), (0.3726, 0.499, -0.08045), (0.3615, 0.4991, -0.06939), (0.3544, 0.4991, -0.05545), (0.352, 0.4991, -0.04), (0.4013, 0.5137, -0.09), (0.3859, 0.5121, -0.08755), (0.372, 0.5106, -0.08045), (0.361, 0.5095, -0.06939), (0.3539, 0.5087, -0.05545), (0.3515, 0.5085, -0.04), (0.399, 0.5281, -0.09), (0.3839, 0.5247, -0.08755), (0.3703, 0.5217, -0.08045), (0.3594, 0.5193, -0.06939), (0.3525, 0.5177, -0.05545), (0.3501, 0.5172, -0.04), (0.3949, 0.5423, -0.09), (0.3803, 0.5369, -0.08755), (0.3672, 0.5321, -0.08045), (0.3568, 0.5283, -0.06939), (0.3501, 0.5258, -0.05545), (0.3478, 0.525, -0.04), (0.3888, 0.5559, -0.09), (0.3752, 0.5485, -0.08755), (0.3629, 0.5418, -0.08045), (0.3531, 0.5365, -0.06939), (0.3469, 0.5331, -0.05545), (0.3447, 0.5319, -0.04), (0.3805, 0.5687, -0.09), (0.3682, 0.5592, -0.08755), (0.3571, 0.5507, -0.08045), (0.3483, 0.5439, -0.06939), (0.3427, 0.5396, -0.05545), (0.3407, 0.5381, -0.04), (0.37, 0.5803, -0.09), (0.3594, 0.569, -0.08755), (0.3498, 0.5588, -0.08045), (0.3422, 0.5507, -0.06939), (0.3373, 0.5455, -0.05545), (0.3356, 0.5437, -0.04), (0.3573, 0.5904, -0.09), (0.3486, 0.5775, -0.08755), (0.3408, 0.566, -0.08045), (0.3345, 0.5568, -0.06939), (0.3305, 0.5509, -0.05545), (0.3292, 0.5488, -0.04), (0.3425, 0.5988, -0.09), (0.3358, 0.5848, -0.08755), (0.3298, 0.5722, -0.08045), (0.325, 0.5622, -0.06939), (0.3219, 0.5558, -0.05545), (0.3209, 0.5536, -0.04), (0.3257, 0.6054, -0.09), (0.321, 0.5907, -0.08755), (0.3167, 0.5774, -0.08045), (0.3133, 0.5668, -0.06939), (0.3111, 0.56, -0.05545), (0.3104, 0.5577, -0.04), (0.3069, 0.6102, -0.09), (0.3039, 0.595, -0.08755), (0.3013, 0.5813, -0.08045), (0.2991, 0.5704, -0.06939), (0.2978, 0.5634, -0.05545), (0.2973, 0.561, -0.04), (0.286, 0.613, -0.09), (0.2847, 0.5976, -0.08755), (0.2834, 0.5837, -0.08045), (0.2824, 0.5727, -0.06939), (0.2818, 0.5656, -0.05545), (0.2816, 0.5632, -0.04), (0.2634, 0.614, -0.09), (0.2631, 0.5985, -0.08755), (0.2628, 0.5846, -0.08045), (0.2626, 0.5735, -0.06939), (0.2624, 0.5664, -0.05545), (0.2624, 0.564, -0.04), (0.153, 0.614, -0.09), (0.1685, 0.5985, -0.08755), (0.1824, 0.5846, -0.08045), (0.1935, 0.5735, -0.06939), (0.2006, 0.5664, -0.05545), (0.203, 0.564, -0.04), (0.153, 0.37, -0.09), (0.1685, 0.3855, -0.08755), (0.1824, 0.3994, -0.08045), (0.1935, 0.4105, -0.06939), (0.2006, 0.4176, -0.05545), (0.203, 0.42, -0.04), (0.2375, 0.42, -0.04), (0.2375, 0.42, 0.04004), (0.2591, 0.4207, -0.04), (0.2591, 0.4207, 0.04003), (0.2778, 0.4227, -0.04), (0.2778, 0.4227, 0.04011), (0.2941, 0.4259, -0.04), (0.2941, 0.4259, 0.04012), (0.3078, 0.4301, -0.04), (0.3078, 0.4301, 0.04004), (0.3191, 0.4353, -0.04), (0.3191, 0.4353, 0.04), (0.3281, 0.4411, -0.04), (0.3281, 0.4411, 0.04), (0.3353, 0.4475, -0.04), (0.3353, 0.4475, 0.04001), (0.341, 0.4548, -0.04), (0.341, 0.4548, 0.04001), (0.3456, 0.4632, -0.04), (0.3456, 0.4632, 0.04), (0.349, 0.4732, -0.04), (0.349, 0.4732, 0.04), (0.3512, 0.4851, -0.04), (0.3512, 0.4851, 0.04), (0.352, 0.4991, -0.04), (0.352, 0.4991, 0.03998), (0.3515, 0.5085, -0.04), (0.3515, 0.5085, 0.03989), (0.3501, 0.5172, -0.04), (0.3501, 0.5172, 0.03962), (0.3478, 0.525, -0.04), (0.3479, 0.5251, 0.03913), (0.3447, 0.5319, -0.04), (0.3448, 0.5321, 0.03845), (0.3407, 0.5381, -0.04), (0.3409, 0.5384, 0.03771), (0.3356, 0.5437, -0.04), (0.3359, 0.5441, 0.03705), (0.3292, 0.5488, -0.04), (0.3295, 0.5494, 0.03667), (0.3209, 0.5536, -0.04), (0.3212, 0.5542, 0.03676), (0.3104, 0.5577, -0.04), (0.3107, 0.5582, 0.03739), (0.2973, 0.561, -0.04), (0.2975, 0.5614, 0.03836), (0.2816, 0.5632, -0.04), (0.2816, 0.5633, 0.03928), (0.2624, 0.564, -0.04), (0.2624, 0.564, 0.03984), (0.203, 0.564, -0.04), (0.203, 0.564, 0.04), (0.203, 0.42, -0.04), (0.203, 0.4199, 0.03974), (0.2375, 0.42, 0.04004), (0.2376, 0.4176, 0.05575), (0.2377, 0.4105, 0.07023), (0.2379, 0.3993, 0.08172), (0.2381, 0.3851, 0.0888), (0.2382, 0.3693, 0.0912), (0.2591, 0.4207, 0.04003), (0.2593, 0.4183, 0.05604), (0.2598, 0.4111, 0.07102), (0.2605, 0.3999, 0.08289), (0.2615, 0.3857, 0.08989), (0.2623, 0.3699, 0.09208), (0.2778, 0.4227, 0.04011), (0.2782, 0.4203, 0.05606), (0.2793, 0.4132, 0.07143), (0.2809, 0.4019, 0.08373), (0.283, 0.3877, 0.09108), (0.2852, 0.3721, 0.09318), (0.2941, 0.4259, 0.04012), (0.2947, 0.4235, 0.05595), (0.2964, 0.4165, 0.07113), (0.2991, 0.4055, 0.08388), (0.3024, 0.3915, 0.09149), (0.3061, 0.3761, 0.09353), (0.3078, 0.4301, 0.04004), (0.3086, 0.4278, 0.05578), (0.3112, 0.4212, 0.07069), (0.3151, 0.4105, 0.08327), (0.3199, 0.397, 0.09068), (0.3252, 0.3821, 0.09251), (0.3191, 0.4353, 0.04), (0.3202, 0.4331, 0.05571), (0.3237, 0.4269, 0.07069), (0.329, 0.417, 0.08245), (0.3355, 0.4043, 0.089), (0.3425, 0.3902, 0.09037), (0.3281, 0.4411, 0.04), (0.3296, 0.4391, 0.05589), (0.334, 0.4335, 0.07087), (0.3408, 0.4246, 0.08217), (0.3491, 0.4132, 0.0877), (0.3581, 0.4005, 0.08831), (0.3353, 0.4475, 0.04001), (0.3372, 0.4459, 0.05605), (0.3425, 0.4409, 0.07119), (0.3506, 0.4333, 0.08238), (0.3608, 0.4236, 0.08764), (0.3719, 0.4128, 0.08787), (0.341, 0.4548, 0.04001), (0.3431, 0.4534, 0.05603), (0.3492, 0.4494, 0.07134), (0.3587, 0.4432, 0.08289), (0.3704, 0.4354, 0.08864), (0.3833, 0.4268, 0.08924), (0.3456, 0.4632, 0.04), (0.3478, 0.4622, 0.05585), (0.3545, 0.4592, 0.07116), (0.365, 0.4546, 0.08331), (0.3779, 0.4489, 0.08993), (0.3922, 0.4426, 0.0913), (0.349, 0.4732, 0.04), (0.3514, 0.4726, 0.05558), (0.3584, 0.4707, 0.07061), (0.3695, 0.4676, 0.08323), (0.3832, 0.4639, 0.09087), (0.3984, 0.46, 0.09303), (0.3512, 0.4851, 0.04), (0.3536, 0.4848, 0.05545), (0.3607, 0.4839, 0.06982), (0.372, 0.4824, 0.08238), (0.3863, 0.4806, 0.09077), (0.4018, 0.4787, 0.09369), (0.352, 0.4991, 0.03998), (0.3544, 0.4991, 0.05543), (0.3615, 0.4991, 0.06939), (0.3727, 0.499, 0.081), (0.387, 0.4988, 0.08931), (0.4026, 0.4986, 0.09243), (0.3515, 0.5085, 0.03989), (0.3539, 0.5087, 0.05531), (0.361, 0.5095, 0.06923), (0.372, 0.5106, 0.08031), (0.386, 0.5119, 0.08779), (0.4013, 0.5134, 0.09014), (0.3501, 0.5172, 0.03962), (0.3525, 0.5178, 0.05498), (0.3595, 0.5193, 0.06882), (0.3702, 0.5217, 0.07965), (0.3837, 0.5247, 0.08615), (0.3983, 0.5277, 0.08691), (0.3479, 0.5251, 0.03913), (0.3502, 0.526, 0.05436), (0.3569, 0.5284, 0.06799), (0.3672, 0.5322, 0.07846), (0.38, 0.5368, 0.08401), (0.3936, 0.5416, 0.08235), (0.3448, 0.5321, 0.03845), (0.347, 0.5333, 0.05348), (0.3533, 0.5368, 0.06674), (0.3629, 0.542, 0.07653), (0.3748, 0.5484, 0.08067), (0.3871, 0.5548, 0.07578), (0.3409, 0.5384, 0.03771), (0.3429, 0.54, 0.05247), (0.3486, 0.5444, 0.06524), (0.3573, 0.5511, 0.07406), (0.368, 0.5593, 0.07623), (0.379, 0.5676, 0.06698), (0.3359, 0.5441, 0.03705), (0.3377, 0.5461, 0.05156), (0.3427, 0.5514, 0.06381), (0.3503, 0.5596, 0.07162), (0.3596, 0.5696, 0.07164), (0.3694, 0.5799, 0.05766), (0.3295, 0.5494, 0.03667), (0.331, 0.5516, 0.05102), (0.3351, 0.5578, 0.06295), (0.3415, 0.5672, 0.07008), (0.3494, 0.5789, 0.06861), (0.358, 0.5915, 0.05127), (0.3212, 0.5542, 0.03676), (0.3224, 0.5566, 0.05114), (0.3257, 0.5633, 0.06312), (0.3306, 0.5736, 0.07033), (0.3369, 0.5864, 0.06896), (0.344, 0.6007, 0.05184), (0.3107, 0.5582, 0.03739), (0.3115, 0.5608, 0.052), (0.3138, 0.5678, 0.06444), (0.3174, 0.5785, 0.07249), (0.3218, 0.5917, 0.07281), (0.3267, 0.6061, 0.05991), (0.2975, 0.5614, 0.03836), (0.298, 0.5639, 0.05332), (0.2995, 0.571, 0.06636), (0.3017, 0.5818, 0.07546), (0.3043, 0.5952, 0.07784), (0.3073, 0.6095, 0.06944), (0.2816, 0.5633, 0.03928), (0.2819, 0.5658, 0.05452), (0.2825, 0.5729, 0.06804), (0.2835, 0.5839, 0.07797), (0.2848, 0.5974, 0.08205), (0.2861, 0.6119, 0.07739), (0.2624, 0.564, 0.03984), (0.2624, 0.5665, 0.05524), (0.2626, 0.5736, 0.06903), (0.2628, 0.5846, 0.07957), (0.2631, 0.5983, 0.08511), (0.2634, 0.6131, 0.08385), (0.203, 0.564, 0.04), (0.2006, 0.5664, 0.05545), (0.1935, 0.5735, 0.06939), (0.1824, 0.5846, 0.08045), (0.1685, 0.5985, 0.08755), (0.153, 0.614, 0.09), (0.203, 0.4199, 0.03974), (0.2004, 0.4174, 0.05481), (0.1932, 0.4101, 0.06752), (0.1816, 0.3986, 0.07447), (0.1668, 0.3839, 0.07043), (0.1501, 0.3681, 0.05205), (0.2964, 0.068, -0.09), (0.2961, 0.08345, -0.08755), (0.2958, 0.09739, -0.08045), (0.2956, 0.1085, -0.06939), (0.2954, 0.1156, -0.05545), (0.2954, 0.118, -0.04), (0.3248, 0.06921, -0.09), (0.3234, 0.08462, -0.08755), (0.3222, 0.09851, -0.08045), (0.3212, 0.1095, -0.06939), (0.3205, 0.1166, -0.05545), (0.3203, 0.1191, -0.04), (0.3506, 0.0728, -0.09001), (0.3476, 0.08799, -0.08756), (0.3449, 0.1017, -0.08045), (0.3428, 0.1126, -0.06939), (0.3414, 0.1195, -0.05545), (0.3409, 0.1219, -0.04002), (0.3735, 0.07864, -0.09002), (0.3687, 0.09337, -0.08756), (0.3644, 0.1067, -0.08045), (0.361, 0.1172, -0.06939), (0.3588, 0.124, -0.05546), (0.3581, 0.1263, -0.04003), (0.3936, 0.08659, -0.09001), (0.3869, 0.1006, -0.08756), (0.3809, 0.1132, -0.08045), (0.3761, 0.1232, -0.06939), (0.373, 0.1296, -0.05546), (0.372, 0.1318, -0.04003), (0.4111, 0.09651, -0.09), (0.4024, 0.1093, -0.08755), (0.3946, 0.1209, -0.08045), (0.3884, 0.1301, -0.06939), (0.3844, 0.136, -0.05545), (0.383, 0.1381, -0.04002), (0.4258, 0.1082, -0.09), (0.4152, 0.1195, -0.08755), (0.4057, 0.1298, -0.08045), (0.3981, 0.1379, -0.06939), (0.3933, 0.1431, -0.05545), (0.3916, 0.1449, -0.04001), (0.4378, 0.1213, -0.09), (0.4256, 0.1309, -0.08755), (0.4146, 0.1395, -0.08045), (0.4058, 0.1463, -0.06939), (0.4002, 0.1507, -0.05545), (0.3983, 0.1522, -0.04), (0.4472, 0.1356, -0.09), (0.4337, 0.1431, -0.08755), (0.4215, 0.1499, -0.08045), (0.4118, 0.1553, -0.06939), (0.4056, 0.1588, -0.05545), (0.4034, 0.16, -0.04), (0.4541, 0.1505, -0.09), (0.4396, 0.156, -0.08755), (0.4266, 0.1609, -0.08045), (0.4162, 0.1649, -0.06939), (0.4095, 0.1674, -0.05545), (0.4072, 0.1683, -0.04), (0.4587, 0.1657, -0.09), (0.4436, 0.1693, -0.08755), (0.43, 0.1724, -0.08045), (0.4192, 0.1749, -0.06939), (0.4123, 0.1766, -0.05545), (0.4099, 0.1771, -0.04), (0.4612, 0.181, -0.09), (0.4459, 0.1827, -0.08755), (0.432, 0.1842, -0.08045), (0.421, 0.1854, -0.06939), (0.4139, 0.1862, -0.05545), (0.4115, 0.1864, -0.04), (0.462, 0.1961, -0.09), (0.4466, 0.196, -0.08755), (0.4326, 0.1959, -0.08045), (0.4215, 0.1959, -0.06939), (0.4144, 0.1958, -0.05545), (0.4119, 0.1958, -0.04), (0.4609, 0.2139, -0.09), (0.4455, 0.2117, -0.08755), (0.4317, 0.2098, -0.08045), (0.4207, 0.2083, -0.06939), (0.4136, 0.2073, -0.05545), (0.4112, 0.207, -0.04), (0.4572, 0.231, -0.09), (0.4423, 0.2267, -0.08755), (0.4289, 0.2227, -0.08045), (0.4183, 0.2196, -0.06939), (0.4115, 0.2176, -0.05545), (0.4091, 0.2169, -0.04), (0.451, 0.2474, -0.09), (0.437, 0.2407, -0.08755), (0.4244, 0.2347, -0.08045), (0.4144, 0.2299, -0.06939), (0.4079, 0.2268, -0.05545), (0.4057, 0.2258, -0.04), (0.4422, 0.2625, -0.09), (0.4295, 0.2536, -0.08755), (0.418, 0.2457, -0.08045), (0.4089, 0.2393, -0.06939), (0.403, 0.2352, -0.05545), (0.401, 0.2338, -0.04), (0.4309, 0.2762, -0.09), (0.4198, 0.2654, -0.08755), (0.4097, 0.2557, -0.08045), (0.4018, 0.248, -0.06939), (0.3966, 0.243, -0.05545), (0.3949, 0.2413, -0.04), (0.4172, 0.2882, -0.09), (0.4079, 0.2759, -0.08755), (0.3994, 0.2647, -0.08045), (0.3928, 0.2559, -0.06939), (0.3885, 0.2502, -0.05545), (0.387, 0.2483, -0.04001), (0.4013, 0.2985, -0.09), (0.3938, 0.285, -0.08755), (0.3871, 0.2727, -0.08045), (0.3817, 0.263, -0.06939), (0.3782, 0.2568, -0.05545), (0.3771, 0.2547, -0.04002), (0.3833, 0.3069, -0.09), (0.3776, 0.2925, -0.08755), (0.3725, 0.2796, -0.08045), (0.3684, 0.2692, -0.06939), (0.3658, 0.2626, -0.05546), (0.3648, 0.2604, -0.04004), (0.3633, 0.3135, -0.09), (0.3592, 0.2986, -0.08755), (0.3556, 0.2851, -0.08045), (0.3527, 0.2744, -0.06939), (0.3509, 0.2675, -0.05546), (0.3502, 0.2652, -0.04004), (0.3412, 0.3182, -0.09), (0.3387, 0.3029, -0.08755), (0.3364, 0.2892, -0.08045), (0.3346, 0.2783, -0.06939), (0.3334, 0.2712, -0.05545), (0.333, 0.2688, -0.04003), (0.3172, 0.3211, -0.09), (0.316, 0.3056, -0.08755), (0.3149, 0.2917, -0.08045), (0.314, 0.2807, -0.06939), (0.3135, 0.2736, -0.05545), (0.3133, 0.2712, -0.04001), (0.2914, 0.322, -0.09), (0.2911, 0.3065, -0.08755), (0.2908, 0.2926, -0.08045), (0.2906, 0.2815, -0.06939), (0.2905, 0.2744, -0.05545), (0.2905, 0.272, -0.04), (0.153, 0.322, -0.09), (0.1685, 0.3065, -0.08755), (0.1824, 0.2926, -0.08045), (0.1935, 0.2815, -0.06939), (0.2006, 0.2744, -0.05545), (0.203, 0.272, -0.04), (0.153, 0.068, -0.09), (0.1685, 0.08345, -0.08755), (0.1824, 0.09739, -0.08045), (0.1935, 0.1085, -0.06939), (0.2006, 0.1156, -0.05545), (0.203, 0.118, -0.04), (0.2954, 0.118, -0.04), (0.2953, 0.1182, 0.04108), (0.3203, 0.1191, -0.04), (0.3201, 0.1194, 0.04119), (0.3409, 0.1219, -0.04002), (0.3406, 0.1223, 0.04114), (0.3581, 0.1263, -0.04003), (0.3575, 0.1267, 0.04232), (0.372, 0.1318, -0.04003), (0.371, 0.1325, 0.04478), (0.383, 0.1381, -0.04002), (0.3813, 0.1392, 0.04898), (0.3916, 0.1449, -0.04001), (0.3891, 0.1464, 0.05378), (0.3983, 0.1522, -0.04), (0.3951, 0.1538, 0.05736), (0.4034, 0.16, -0.04), (0.3997, 0.1616, 0.05933), (0.4072, 0.1683, -0.04), (0.4032, 0.1697, 0.05949), (0.4099, 0.1771, -0.04), (0.4059, 0.1783, 0.05873), (0.4115, 0.1864, -0.04), (0.4078, 0.1872, 0.05718), (0.4119, 0.1958, -0.04), (0.4089, 0.1963, 0.05477), (0.4112, 0.207, -0.04), (0.409, 0.2072, 0.05131), (0.4091, 0.2169, -0.04), (0.4077, 0.2168, 0.04882), (0.4057, 0.2258, -0.04), (0.4048, 0.2254, 0.04883), (0.401, 0.2338, -0.04), (0.4002, 0.233, 0.05165), (0.3949, 0.2413, -0.04), (0.3939, 0.2399, 0.05624), (0.387, 0.2483, -0.04001), (0.3858, 0.2461, 0.06051), (0.3771, 0.2547, -0.04002), (0.3757, 0.2517, 0.06318), (0.3648, 0.2604, -0.04004), (0.3634, 0.2566, 0.06403), (0.3502, 0.2652, -0.04004), (0.3488, 0.2607, 0.06349), (0.333, 0.2688, -0.04003), (0.3319, 0.2638, 0.06254), (0.3133, 0.2712, -0.04001), (0.3125, 0.266, 0.0611), (0.2905, 0.272, -0.04), (0.2896, 0.2675, 0.05788), (0.203, 0.272, -0.04), (0.2033, 0.2708, 0.04164), (0.203, 0.118, -0.04), (0.203, 0.118, 0.04), (0.2953, 0.1182, 0.04108), (0.2953, 0.1159, 0.05706), (0.2954, 0.1087, 0.07023), (0.2955, 0.09741, 0.07918), (0.2953, 0.08332, 0.08174), (0.2945, 0.06868, 0.07489), (0.3201, 0.1194, 0.04119), (0.3202, 0.117, 0.05721), (0.3208, 0.1098, 0.07095), (0.3215, 0.09826, 0.0799), (0.3221, 0.08406, 0.08171), (0.3217, 0.0694, 0.07491), (0.3406, 0.1223, 0.04114), (0.3409, 0.1199, 0.05827), (0.3421, 0.1127, 0.07219), (0.3441, 0.101, 0.07995), (0.3459, 0.0868, 0.08028), (0.3467, 0.07228, 0.07335), (0.3575, 0.1267, 0.04232), (0.358, 0.1245, 0.06024), (0.3602, 0.1171, 0.07322), (0.3636, 0.1055, 0.07822), (0.3669, 0.09141, 0.07411), (0.3682, 0.07739, 0.06041), (0.371, 0.1325, 0.04478), (0.3718, 0.1303, 0.06357), (0.3754, 0.1231, 0.07485), (0.3806, 0.1117, 0.07623), (0.3857, 0.09802, 0.0663), (0.3872, 0.08539, 0.0388), (0.3813, 0.1392, 0.04898), (0.3827, 0.137, 0.06778), (0.3878, 0.13, 0.07679), (0.3951, 0.1194, 0.07608), (0.4026, 0.1069, 0.06454), (0.4076, 0.09605, 0.03802), (0.3891, 0.1464, 0.05378), (0.3912, 0.1442, 0.07128), (0.3978, 0.1378, 0.07852), (0.407, 0.1283, 0.07761), (0.4169, 0.1175, 0.06859), (0.4255, 0.1078, 0.05014), (0.3951, 0.1538, 0.05736), (0.3979, 0.1519, 0.07348), (0.4056, 0.1463, 0.07983), (0.4162, 0.1383, 0.07961), (0.428, 0.1292, 0.0731), (0.4391, 0.1208, 0.05877), (0.3997, 0.1616, 0.05933), (0.4029, 0.1599, 0.07449), (0.4114, 0.1554, 0.08077), (0.4232, 0.149, 0.08143), (0.4362, 0.1418, 0.07709), (0.4491, 0.1349, 0.06612), (0.4032, 0.1697, 0.05949), (0.4066, 0.1684, 0.0747), (0.4157, 0.165, 0.08135), (0.4282, 0.1603, 0.08293), (0.4422, 0.155, 0.08067), (0.4561, 0.1499, 0.07349), (0.4059, 0.1783, 0.05873), (0.4093, 0.1774, 0.0742), (0.4186, 0.1751, 0.08158), (0.4315, 0.1719, 0.08414), (0.4462, 0.1685, 0.08378), (0.4608, 0.1653, 0.0804), (0.4078, 0.1872, 0.05718), (0.411, 0.1868, 0.07331), (0.4203, 0.1855, 0.08158), (0.4335, 0.1838, 0.08501), (0.4485, 0.1821, 0.08619), (0.4635, 0.1806, 0.0857), (0.4089, 0.1963, 0.05477), (0.4118, 0.1962, 0.07211), (0.421, 0.1959, 0.08165), (0.4342, 0.1957, 0.08597), (0.4493, 0.1958, 0.08813), (0.4645, 0.1961, 0.0892), (0.409, 0.2072, 0.05131), (0.4116, 0.2075, 0.07097), (0.4204, 0.2084, 0.08225), (0.4335, 0.21, 0.08757), (0.4485, 0.2121, 0.09013), (0.4635, 0.2144, 0.09137), (0.4077, 0.2168, 0.04882), (0.41, 0.2176, 0.07097), (0.4183, 0.2199, 0.08312), (0.4309, 0.2234, 0.08844), (0.4453, 0.2276, 0.09044), (0.4598, 0.232, 0.09095), (0.4048, 0.2254, 0.04883), (0.4069, 0.2267, 0.07172), (0.4146, 0.2304, 0.08345), (0.4262, 0.2357, 0.08786), (0.4395, 0.2418, 0.08865), (0.453, 0.2481, 0.0875), (0.4002, 0.233, 0.05165), (0.4023, 0.2347, 0.0728), (0.4091, 0.2398, 0.08307), (0.4194, 0.2468, 0.08632), (0.4311, 0.2546, 0.08522), (0.4427, 0.2621, 0.08042), (0.3939, 0.2399, 0.05624), (0.3959, 0.242, 0.07401), (0.4018, 0.2482, 0.08241), (0.4105, 0.2567, 0.08455), (0.4202, 0.2658, 0.08148), (0.4293, 0.2744, 0.07169), (0.3858, 0.2461, 0.06051), (0.3876, 0.2487, 0.07494), (0.3926, 0.2557, 0.08168), (0.3997, 0.2654, 0.0831), (0.4073, 0.276, 0.07916), (0.4138, 0.2862, 0.067), (0.3757, 0.2517, 0.06318), (0.3773, 0.2548, 0.07532), (0.3813, 0.2625, 0.08089), (0.3868, 0.2732, 0.08221), (0.3926, 0.2852, 0.07873), (0.397, 0.2974, 0.06769), (0.3634, 0.2566, 0.06403), (0.3647, 0.2602, 0.07487), (0.3678, 0.2685, 0.07999), (0.372, 0.2799, 0.08155), (0.3761, 0.2931, 0.07932), (0.3793, 0.3068, 0.07142), (0.3488, 0.2607, 0.06349), (0.3498, 0.2646, 0.07389), (0.3521, 0.2733, 0.079), (0.355, 0.2853, 0.08104), (0.3579, 0.2992, 0.08049), (0.3605, 0.3138, 0.07706), (0.3319, 0.2638, 0.06254), (0.3326, 0.2679, 0.07278), (0.334, 0.2769, 0.07825), (0.3359, 0.2893, 0.08101), (0.3379, 0.3035, 0.08219), (0.3398, 0.3184, 0.08252), (0.3125, 0.266, 0.0611), (0.3128, 0.27, 0.07183), (0.3135, 0.2792, 0.07795), (0.3145, 0.2918, 0.08151), (0.3155, 0.3061, 0.08395), (0.3166, 0.3211, 0.08604), (0.2896, 0.2675, 0.05788), (0.2892, 0.2717, 0.06964), (0.289, 0.2811, 0.07723), (0.2889, 0.2938, 0.08198), (0.2893, 0.3081, 0.08523), (0.2899, 0.3227, 0.08778), (0.2033, 0.2708, 0.04164), (0.1997, 0.2747, 0.0537), (0.1912, 0.2836, 0.06072), (0.1786, 0.2964, 0.05962), (0.1632, 0.3113, 0.04834), (0.1476, 0.3261, 0.03481), (0.203, 0.118, 0.04), (0.2006, 0.1156, 0.05545), (0.1935, 0.1085, 0.06939), (0.1824, 0.09739, 0.08045), (0.1685, 0.08345, 0.08755), (0.153, 0.068, 0.09)], [], [(50, 77, 51), (77, 0, 51), (77, 1, 0), (77, 2, 1), (77, 3, 2), (77, 4, 3), (77, 5, 4), (77, 76, 5), (76, 6, 5), (50, 78, 77), (75, 6, 76), (74, 6, 75), (74, 7, 6), (73, 7, 74), (72, 7, 73), (71, 7, 72), (71, 8, 7), (70, 8, 71), (70, 9, 8), (69, 9, 70), (68, 9, 69), (68, 10, 9), (67, 10, 68), (67, 11, 10), (66, 11, 67), (65, 11, 66), (65, 12, 11), (64, 12, 65), (64, 13, 12), (63, 13, 64), (63, 14, 13), (62, 14, 63), (62, 15, 14), (62, 16, 15), (61, 16, 62), (61, 17, 16), (60, 17, 61), (60, 18, 17), (60, 19, 18), (59, 19, 60), (59, 20, 19), (58, 20, 59), (58, 21, 20), (58, 22, 21), (57, 22, 58), (57, 23, 22), (56, 23, 57), (56, 24, 23), (55, 24, 56), (54, 24, 55), (54, 25, 24), (53, 25, 54), (52, 25, 53), (50, 104, 78), (104, 52, 78), (104, 25, 52), (104, 26, 25), (104, 27, 26), (104, 103, 27), (103, 28, 27), (50, 105, 104), (102, 28, 103), (101, 28, 102), (101, 29, 28), (100, 29, 101), (99, 29, 100), (99, 30, 29), (98, 30, 99), (97, 30, 98), (97, 31, 30), (96, 31, 97), (96, 32, 31), (95, 32, 96), (95, 33, 32), (94, 33, 95), (94, 34, 33), (93, 34, 94), (93, 35, 34), (92, 35, 93), (92, 36, 35), (91, 36, 92), (91, 37, 36), (90, 37, 91), (90, 38, 37), (89, 38, 90), (88, 38, 89), (88, 39, 38), (87, 39, 88), (87, 40, 39), (86, 40, 87), (86, 41, 40), (85, 41, 86), (84, 41, 85), (84, 42, 41), (83, 42, 84), (83, 43, 42), (82, 43, 83), (81, 43, 82), (81, 44, 43), (80, 44, 81), (79, 44, 80), (50, 79, 105), (50, 44, 79), (50, 45, 44), (50, 46, 45), (50, 47, 46), (50, 48, 47), (50, 49, 48), (183, 156, 157), (106, 183, 157), (107, 183, 106), (108, 183, 107), (109, 183, 108), (110, 183, 109), (111, 183, 110), (182, 183, 111), (112, 182, 111), (184, 156, 183), (112, 181, 182), (112, 180, 181), (113, 180, 112), (113, 179, 180), (113, 178, 179), (113, 177, 178), (114, 177, 113), (114, 176, 177), (115, 176, 114), (115, 175, 176), (115, 174, 175), (116, 174, 115), (116, 173, 174), (117, 173, 116), (117, 172, 173), (117, 171, 172), (118, 171, 117), (118, 170, 171), (119, 170, 118), (119, 169, 170), (120, 169, 119), (120, 168, 169), (121, 168, 120), (122, 168, 121), (122, 167, 168), (123, 167, 122), (123, 166, 167), (124, 166, 123), (125, 166, 124), (125, 165, 166), (126, 165, 125), (126, 164, 165), (127, 164, 126), (128, 164, 127), (128, 163, 164), (129, 163, 128), (129, 162, 163), (130, 162, 129), (130, 161, 162), (130, 160, 161), (131, 160, 130), (131, 159, 160), (131, 158, 159), (210, 156, 184), (158, 210, 184), (131, 210, 158), (132, 210, 131), (133, 210, 132), (209, 210, 133), (134, 209, 133), (211, 156, 210), (134, 208, 209), (134, 207, 208), (135, 207, 134), (135, 206, 207), (135, 205, 206), (136, 205, 135), (136, 204, 205), (136, 203, 204), (137, 203, 136), (137, 202, 203), (138, 202, 137), (138, 201, 202), (139, 201, 138), (139, 200, 201), (140, 200, 139), (140, 199, 200), (141, 199, 140), (141, 198, 199), (142, 198, 141), (142, 197, 198), (143, 197, 142), (143, 196, 197), (144, 196, 143), (144, 195, 196), (144, 194, 195), (145, 194, 144), (145, 193, 194), (146, 193, 145), (146, 192, 193), (147, 192, 146), (147, 191, 192), (147, 190, 191), (148, 190, 147), (148, 189, 190), (149, 189, 148), (149, 188, 189), (149, 187, 188), (150, 187, 149), (150, 186, 187), (150, 185, 186), (185, 156, 211), (150, 156, 185), (151, 156, 150), (152, 156, 151), (153, 156, 152), (154, 156, 153), (155, 156, 154), (213, 219, 218, 212), (214, 220, 219, 213), (215, 221, 220, 214), (216, 222, 221, 215), (217, 223, 222, 216), (219, 225, 224, 218), (220, 226, 225, 219), (221, 227, 226, 220), (222, 228, 227, 221), (223, 229, 228, 222), (225, 231, 230, 224), (226, 232, 231, 225), (227, 233, 232, 226), (228, 234, 233, 227), (229, 235, 234, 228), (231, 237, 236, 230), (232, 238, 237, 231), (233, 239, 238, 232), (234, 240, 239, 233), (235, 241, 240, 234), (237, 243, 242, 236), (238, 244, 243, 237), (239, 245, 244, 238), (240, 246, 245, 239), (241, 247, 246, 240), (243, 249, 248, 242), (244, 250, 249, 243), (245, 251, 250, 244), (246, 252, 251, 245), (247, 253, 252, 246), (249, 255, 254, 248), (250, 256, 255, 249), (251, 257, 256, 250), (252, 258, 257, 251), (253, 259, 258, 252), (255, 261, 260, 254), (256, 262, 261, 255), (257, 263, 262, 256), (258, 264, 263, 257), (259, 265, 264, 258), (261, 267, 266, 260), (262, 268, 267, 261), (263, 269, 268, 262), (264, 270, 269, 263), (265, 271, 270, 264), (267, 273, 272, 266), (268, 274, 273, 267), (269, 275, 274, 268), (270, 276, 275, 269), (271, 277, 276, 270), (273, 279, 278, 272), (274, 280, 279, 273), (275, 281, 280, 274), (276, 282, 281, 275), (277, 283, 282, 276), (279, 285, 284, 278), (280, 286, 285, 279), (281, 287, 286, 280), (282, 288, 287, 281), (283, 289, 288, 282), (285, 291, 290, 284), (286, 292, 291, 285), (287, 293, 292, 286), (288, 294, 293, 287), (289, 295, 294, 288), (291, 297, 296, 290), (292, 298, 297, 291), (293, 299, 298, 292), (294, 300, 299, 293), (295, 301, 300, 294), (297, 303, 302, 296), (298, 304, 303, 297), (299, 305, 304, 298), (300, 306, 305, 299), (301, 307, 306, 300), (303, 309, 308, 302), (304, 310, 309, 303), (305, 311, 310, 304), (306, 312, 311, 305), (307, 313, 312, 306), (309, 315, 314, 308), (310, 316, 315, 309), (311, 317, 316, 310), (312, 318, 317, 311), (313, 319, 318, 312), (315, 321, 320, 314), (316, 322, 321, 315), (317, 323, 322, 316), (318, 324, 323, 317), (319, 325, 324, 318), (321, 327, 326, 320), (322, 328, 327, 321), (323, 329, 328, 322), (324, 330, 329, 323), (325, 331, 330, 324), (327, 333, 332, 326), (328, 334, 333, 327), (329, 335, 334, 328), (330, 336, 335, 329), (331, 337, 336, 330), (333, 339, 338, 332), (334, 340, 339, 333), (335, 341, 340, 334), (336, 342, 341, 335), (337, 343, 342, 336), (339, 345, 344, 338), (340, 346, 345, 339), (341, 347, 346, 340), (342, 348, 347, 341), (343, 349, 348, 342), (345, 351, 350, 344), (346, 352, 351, 345), (347, 353, 352, 346), (348, 354, 353, 347), (349, 355, 354, 348), (351, 357, 356, 350), (352, 358, 357, 351), (353, 359, 358, 352), (354, 360, 359, 353), (355, 361, 360, 354), (357, 363, 362, 356), (358, 364, 363, 357), (359, 365, 364, 358), (360, 366, 365, 359), (361, 367, 366, 360), (363, 369, 368, 362), (364, 370, 369, 363), (365, 371, 370, 364), (366, 372, 371, 365), (367, 373, 372, 366), (369, 375, 374, 368), (370, 376, 375, 369), (371, 377, 376, 370), (372, 378, 377, 371), (373, 379, 378, 372), (375, 381, 380, 374), (376, 382, 381, 375), (377, 383, 382, 376), (378, 384, 383, 377), (379, 385, 384, 378), (381, 387, 386, 380), (382, 388, 387, 381), (383, 389, 388, 382), (384, 390, 389, 383), (385, 391, 390, 384), (387, 393, 392, 386), (388, 394, 393, 387), (389, 395, 394, 388), (390, 396, 395, 389), (391, 397, 396, 390), (393, 399, 398, 392), (394, 400, 399, 393), (395, 401, 400, 394), (396, 402, 401, 395), (397, 403, 402, 396), (399, 405, 404, 398), (400, 406, 405, 399), (401, 407, 406, 400), (402, 408, 407, 401), (403, 409, 408, 402), (405, 411, 410, 404), (406, 412, 411, 405), (407, 413, 412, 406), (408, 414, 413, 407), (409, 415, 414, 408), (411, 417, 416, 410), (412, 418, 417, 411), (413, 419, 418, 412), (414, 420, 419, 413), (415, 421, 420, 414), (417, 423, 422, 416), (418, 424, 423, 417), (419, 425, 424, 418), (420, 426, 425, 419), (421, 427, 426, 420), (423, 429, 428, 422), (424, 430, 429, 423), (425, 431, 430, 424), (426, 432, 431, 425), (427, 433, 432, 426), (429, 435, 434, 428), (430, 436, 435, 429), (431, 437, 436, 430), (432, 438, 437, 431), (433, 439, 438, 432), (435, 441, 440, 434), (436, 442, 441, 435), (437, 443, 442, 436), (438, 444, 443, 437), (439, 445, 444, 438), (441, 447, 446, 440), (442, 448, 447, 441), (443, 449, 448, 442), (444, 450, 449, 443), (445, 451, 450, 444), (447, 453, 452, 446), (448, 454, 453, 447), (449, 455, 454, 448), (450, 456, 455, 449), (451, 457, 456, 450), (453, 459, 458, 452), (454, 460, 459, 453), (455, 461, 460, 454), (456, 462, 461, 455), (457, 463, 462, 456), (459, 465, 464, 458), (460, 466, 465, 459), (461, 467, 466, 460), (462, 468, 467, 461), (463, 469, 468, 462), (465, 471, 470, 464), (466, 472, 471, 465), (467, 473, 472, 466), (468, 474, 473, 467), (469, 475, 474, 468), (471, 477, 476, 470), (472, 478, 477, 471), (473, 479, 478, 472), (474, 480, 479, 473), (475, 481, 480, 474), (477, 483, 482, 476), (478, 484, 483, 477), (479, 485, 484, 478), (480, 486, 485, 479), (481, 487, 486, 480), (483, 489, 488, 482), (484, 490, 489, 483), (485, 491, 490, 484), (486, 492, 491, 485), (487, 493, 492, 486), (489, 495, 494, 488), (490, 496, 495, 489), (491, 497, 496, 490), (492, 498, 497, 491), (493, 499, 498, 492), (495, 501, 500, 494), (496, 502, 501, 495), (497, 503, 502, 496), (498, 504, 503, 497), (499, 505, 504, 498), (501, 507, 506, 500), (502, 508, 507, 501), (503, 509, 508, 502), (504, 510, 509, 503), (505, 511, 510, 504), (507, 513, 512, 506), (508, 514, 513, 507), (509, 515, 514, 508), (510, 516, 515, 509), (511, 517, 516, 510), (513, 519, 518, 512), (514, 520, 519, 513), (515, 521, 520, 514), (516, 522, 521, 515), (517, 523, 522, 516), (519, 213, 212, 518), (520, 214, 213, 519), (521, 215, 214, 520), (522, 216, 215, 521), (523, 217, 216, 522), (525, 527, 526, 524), (527, 529, 528, 526), (529, 531, 530, 528), (531, 533, 532, 530), (533, 535, 534, 532), (535, 537, 536, 534), (537, 539, 538, 536), (539, 541, 540, 538), (541, 543, 542, 540), (543, 545, 544, 542), (545, 547, 546, 544), (547, 549, 548, 546), (549, 551, 550, 548), (551, 553, 552, 550), (553, 555, 554, 552), (555, 557, 556, 554), (557, 559, 558, 556), (559, 561, 560, 558), (561, 563, 562, 560), (563, 565, 564, 562), (565, 567, 566, 564), (567, 569, 568, 566), (569, 571, 570, 568), (571, 573, 572, 570), (573, 575, 574, 572), (575, 577, 576, 574), (577, 579, 578, 576), (579, 581, 580, 578), (581, 583, 582, 580), (583, 585, 584, 582), (585, 587, 586, 584), (587, 589, 588, 586), (589, 591, 590, 588), (591, 593, 592, 590), (593, 595, 594, 592), (595, 597, 596, 594), (597, 599, 598, 596), (599, 601, 600, 598), (601, 603, 602, 600), (603, 605, 604, 602), (605, 607, 606, 604), (607, 609, 608, 606), (609, 611, 610, 608), (611, 613, 612, 610), (613, 615, 614, 612), (615, 617, 616, 614), (617, 619, 618, 616), (619, 621, 620, 618), (621, 623, 622, 620), (623, 625, 624, 622), (625, 627, 626, 624), (627, 525, 524, 626), (629, 635, 634, 628), (630, 636, 635, 629), (631, 637, 636, 630), (632, 638, 637, 631), (633, 639, 638, 632), (635, 641, 640, 634), (636, 642, 641, 635), (637, 643, 642, 636), (638, 644, 643, 637), (639, 645, 644, 638), (641, 647, 646, 640), (642, 648, 647, 641), (643, 649, 648, 642), (644, 650, 649, 643), (645, 651, 650, 644), (647, 653, 652, 646), (648, 654, 653, 647), (649, 655, 654, 648), (650, 656, 655, 649), (651, 657, 656, 650), (653, 659, 658, 652), (654, 660, 659, 653), (655, 661, 660, 654), (656, 662, 661, 655), (657, 663, 662, 656), (659, 665, 664, 658), (660, 666, 665, 659), (661, 667, 666, 660), (662, 668, 667, 661), (663, 669, 668, 662), (665, 671, 670, 664), (666, 672, 671, 665), (667, 673, 672, 666), (668, 674, 673, 667), (669, 675, 674, 668), (671, 677, 676, 670), (672, 678, 677, 671), (673, 679, 678, 672), (674, 680, 679, 673), (675, 681, 680, 674), (677, 683, 682, 676), (678, 684, 683, 677), (679, 685, 684, 678), (680, 686, 685, 679), (681, 687, 686, 680), (683, 689, 688, 682), (684, 690, 689, 683), (685, 691, 690, 684), (686, 692, 691, 685), (687, 693, 692, 686), (689, 695, 694, 688), (690, 696, 695, 689), (691, 697, 696, 690), (692, 698, 697, 691), (693, 699, 698, 692), (695, 701, 700, 694), (696, 702, 701, 695), (697, 703, 702, 696), (698, 704, 703, 697), (699, 705, 704, 698), (701, 707, 706, 700), (702, 708, 707, 701), (703, 709, 708, 702), (704, 710, 709, 703), (705, 711, 710, 704), (707, 713, 712, 706), (708, 714, 713, 707), (709, 715, 714, 708), (710, 716, 715, 709), (711, 717, 716, 710), (713, 719, 718, 712), (714, 720, 719, 713), (715, 721, 720, 714), (716, 722, 721, 715), (717, 723, 722, 716), (719, 725, 724, 718), (720, 726, 725, 719), (721, 727, 726, 720), (722, 728, 727, 721), (723, 729, 728, 722), (725, 731, 730, 724), (726, 732, 731, 725), (727, 733, 732, 726), (728, 734, 733, 727), (729, 735, 734, 728), (731, 737, 736, 730), (732, 738, 737, 731), (733, 739, 738, 732), (734, 740, 739, 733), (735, 741, 740, 734), (737, 743, 742, 736), (738, 744, 743, 737), (739, 745, 744, 738), (740, 746, 745, 739), (741, 747, 746, 740), (743, 749, 748, 742), (744, 750, 749, 743), (745, 751, 750, 744), (746, 752, 751, 745), (747, 753, 752, 746), (749, 755, 754, 748), (750, 756, 755, 749), (751, 757, 756, 750), (752, 758, 757, 751), (753, 759, 758, 752), (755, 761, 760, 754), (756, 762, 761, 755), (757, 763, 762, 756), (758, 764, 763, 757), (759, 765, 764, 758), (761, 767, 766, 760), (762, 768, 767, 761), (763, 769, 768, 762), (764, 770, 769, 763), (765, 771, 770, 764), (767, 773, 772, 766), (768, 774, 773, 767), (769, 775, 774, 768), (770, 776, 775, 769), (771, 777, 776, 770), (773, 779, 778, 772), (774, 780, 779, 773), (775, 781, 780, 774), (776, 782, 781, 775), (777, 783, 782, 776), (779, 785, 784, 778), (780, 786, 785, 779), (781, 787, 786, 780), (782, 788, 787, 781), (783, 789, 788, 782), (785, 791, 790, 784), (786, 792, 791, 785), (787, 793, 792, 786), (788, 794, 793, 787), (789, 795, 794, 788), (791, 797, 796, 790), (792, 798, 797, 791), (793, 799, 798, 792), (794, 800, 799, 793), (795, 801, 800, 794), (797, 803, 802, 796), (798, 804, 803, 797), (799, 805, 804, 798), (800, 806, 805, 799), (801, 807, 806, 800), (803, 809, 808, 802), (804, 810, 809, 803), (805, 811, 810, 804), (806, 812, 811, 805), (807, 813, 812, 806), (809, 815, 814, 808), (810, 816, 815, 809), (811, 817, 816, 810), (812, 818, 817, 811), (813, 819, 818, 812), (815, 821, 820, 814), (816, 822, 821, 815), (817, 823, 822, 816), (818, 824, 823, 817), (819, 825, 824, 818), (821, 827, 826, 820), (822, 828, 827, 821), (823, 829, 828, 822), (824, 830, 829, 823), (825, 831, 830, 824), (827, 833, 832, 826), (828, 834, 833, 827), (829, 835, 834, 828), (830, 836, 835, 829), (831, 837, 836, 830), (833, 839, 838, 832), (834, 840, 839, 833), (835, 841, 840, 834), (836, 842, 841, 835), (837, 843, 842, 836), (839, 845, 844, 838), (840, 846, 845, 839), (841, 847, 846, 840), (842, 848, 847, 841), (843, 849, 848, 842), (845, 851, 850, 844), (846, 852, 851, 845), (847, 853, 852, 846), (848, 854, 853, 847), (849, 855, 854, 848), (851, 857, 856, 850), (852, 858, 857, 851), (853, 859, 858, 852), (854, 860, 859, 853), (855, 861, 860, 854), (857, 863, 862, 856), (858, 864, 863, 857), (859, 865, 864, 858), (860, 866, 865, 859), (861, 867, 866, 860), (863, 869, 868, 862), (864, 870, 869, 863), (865, 871, 870, 864), (866, 872, 871, 865), (867, 873, 872, 866), (869, 875, 874, 868), (870, 876, 875, 869), (871, 877, 876, 870), (872, 878, 877, 871), (873, 879, 878, 872), (875, 881, 880, 874), (876, 882, 881, 875), (877, 883, 882, 876), (878, 884, 883, 877), (879, 885, 884, 878), (881, 887, 886, 880), (882, 888, 887, 881), (883, 889, 888, 882), (884, 890, 889, 883), (885, 891, 890, 884), (887, 893, 892, 886), (888, 894, 893, 887), (889, 895, 894, 888), (890, 896, 895, 889), (891, 897, 896, 890), (893, 899, 898, 892), (894, 900, 899, 893), (895, 901, 900, 894), (896, 902, 901, 895), (897, 903, 902, 896), (899, 905, 904, 898), (900, 906, 905, 899), (901, 907, 906, 900), (902, 908, 907, 901), (903, 909, 908, 902), (905, 911, 910, 904), (906, 912, 911, 905), (907, 913, 912, 906), (908, 914, 913, 907), (909, 915, 914, 908), (911, 917, 916, 910), (912, 918, 917, 911), (913, 919, 918, 912), (914, 920, 919, 913), (915, 921, 920, 914), (917, 923, 922, 916), (918, 924, 923, 917), (919, 925, 924, 918), (920, 926, 925, 919), (921, 927, 926, 920), (923, 929, 928, 922), (924, 930, 929, 923), (925, 931, 930, 924), (926, 932, 931, 925), (927, 933, 932, 926), (929, 935, 934, 928), (930, 936, 935, 929), (931, 937, 936, 930), (932, 938, 937, 931), (933, 939, 938, 932), (935, 629, 628, 934), (936, 630, 629, 935), (937, 631, 630, 936), (938, 632, 631, 937), (939, 633, 632, 938), (941, 947, 946, 940), (942, 948, 947, 941), (943, 949, 948, 942), (944, 950, 949, 943), (945, 951, 950, 944), (947, 953, 952, 946), (948, 954, 953, 947), (949, 955, 954, 948), (950, 956, 955, 949), (951, 957, 956, 950), (953, 959, 958, 952), (954, 960, 959, 953), (955, 961, 960, 954), (956, 962, 961, 955), (957, 963, 962, 956), (959, 965, 964, 958), (960, 966, 965, 959), (961, 967, 966, 960), (962, 968, 967, 961), (963, 969, 968, 962), (965, 971, 970, 964), (966, 972, 971, 965), (967, 973, 972, 966), (968, 974, 973, 967), (969, 975, 974, 968), (971, 977, 976, 970), (972, 978, 977, 971), (973, 979, 978, 972), (974, 980, 979, 973), (975, 981, 980, 974), (977, 983, 982, 976), (978, 984, 983, 977), (979, 985, 984, 978), (980, 986, 985, 979), (981, 987, 986, 980), (983, 989, 988, 982), (984, 990, 989, 983), (985, 991, 990, 984), (986, 992, 991, 985), (987, 993, 992, 986), (989, 995, 994, 988), (990, 996, 995, 989), (991, 997, 996, 990), (992, 998, 997, 991), (993, 999, 998, 992), (995, 1001, 1000, 994), (996, 1002, 1001, 995), (997, 1003, 1002, 996), (998, 1004, 1003, 997), (999, 1005, 1004, 998), (1001, 1007, 1006, 1000), (1002, 1008, 1007, 1001), (1003, 1009, 1008, 1002), (1004, 1010, 1009, 1003), (1005, 1011, 1010, 1004), (1007, 1013, 1012, 1006), (1008, 1014, 1013, 1007), (1009, 1015, 1014, 1008), (1010, 1016, 1015, 1009), (1011, 1017, 1016, 1010), (1013, 1019, 1018, 1012), (1014, 1020, 1019, 1013), (1015, 1021, 1020, 1014), (1016, 1022, 1021, 1015), (1017, 1023, 1022, 1016), (1019, 1025, 1024, 1018), (1020, 1026, 1025, 1019), (1021, 1027, 1026, 1020), (1022, 1028, 1027, 1021), (1023, 1029, 1028, 1022), (1025, 1031, 1030, 1024), (1026, 1032, 1031, 1025), (1027, 1033, 1032, 1026), (1028, 1034, 1033, 1027), (1029, 1035, 1034, 1028), (1031, 1037, 1036, 1030), (1032, 1038, 1037, 1031), (1033, 1039, 1038, 1032), (1034, 1040, 1039, 1033), (1035, 1041, 1040, 1034), (1037, 1043, 1042, 1036), (1038, 1044, 1043, 1037), (1039, 1045, 1044, 1038), (1040, 1046, 1045, 1039), (1041, 1047, 1046, 1040), (1043, 1049, 1048, 1042), (1044, 1050, 1049, 1043), (1045, 1051, 1050, 1044), (1046, 1052, 1051, 1045), (1047, 1053, 1052, 1046), (1049, 1055, 1054, 1048), (1050, 1056, 1055, 1049), (1051, 1057, 1056, 1050), (1052, 1058, 1057, 1051), (1053, 1059, 1058, 1052), (1055, 1061, 1060, 1054), (1056, 1062, 1061, 1055), (1057, 1063, 1062, 1056), (1058, 1064, 1063, 1057), (1059, 1065, 1064, 1058), (1061, 1067, 1066, 1060), (1062, 1068, 1067, 1061), (1063, 1069, 1068, 1062), (1064, 1070, 1069, 1063), (1065, 1071, 1070, 1064), (1067, 1073, 1072, 1066), (1068, 1074, 1073, 1067), (1069, 1075, 1074, 1068), (1070, 1076, 1075, 1069), (1071, 1077, 1076, 1070), (1073, 1079, 1078, 1072), (1074, 1080, 1079, 1073), (1075, 1081, 1080, 1074), (1076, 1082, 1081, 1075), (1077, 1083, 1082, 1076), (1079, 1085, 1084, 1078), (1080, 1086, 1085, 1079), (1081, 1087, 1086, 1080), (1082, 1088, 1087, 1081), (1083, 1089, 1088, 1082), (1085, 1091, 1090, 1084), (1086, 1092, 1091, 1085), (1087, 1093, 1092, 1086), (1088, 1094, 1093, 1087), (1089, 1095, 1094, 1088), (1091, 1097, 1096, 1090), (1092, 1098, 1097, 1091), (1093, 1099, 1098, 1092), (1094, 1100, 1099, 1093), (1095, 1101, 1100, 1094), (1097, 941, 940, 1096), (1098, 942, 941, 1097), (1099, 943, 942, 1098), (1100, 944, 943, 1099), (1101, 945, 944, 1100), (1103, 1105, 1104, 1102), (1105, 1107, 1106, 1104), (1107, 1109, 1108, 1106), (1109, 1111, 1110, 1108), (1111, 1113, 1112, 1110), (1113, 1115, 1114, 1112), (1115, 1117, 1116, 1114), (1117, 1119, 1118, 1116), (1119, 1121, 1120, 1118), (1121, 1123, 1122, 1120), (1123, 1125, 1124, 1122), (1125, 1127, 1126, 1124), (1127, 1129, 1128, 1126), (1129, 1131, 1130, 1128), (1131, 1133, 1132, 1130), (1133, 1135, 1134, 1132), (1135, 1137, 1136, 1134), (1137, 1139, 1138, 1136), (1139, 1141, 1140, 1138), (1141, 1143, 1142, 1140), (1143, 1145, 1144, 1142), (1145, 1147, 1146, 1144), (1147, 1149, 1148, 1146), (1149, 1151, 1150, 1148), (1151, 1153, 1152, 1150), (1153, 1155, 1154, 1152), (1155, 1103, 1102, 1154), (1157, 1163, 1162, 1156), (1158, 1164, 1163, 1157), (1159, 1165, 1164, 1158), (1160, 1166, 1165, 1159), (1161, 1167, 1166, 1160), (1163, 1169, 1168, 1162), (1164, 1170, 1169, 1163), (1165, 1171, 1170, 1164), (1166, 1172, 1171, 1165), (1167, 1173, 1172, 1166), (1169, 1175, 1174, 1168), (1170, 1176, 1175, 1169), (1171, 1177, 1176, 1170), (1172, 1178, 1177, 1171), (1173, 1179, 1178, 1172), (1175, 1181, 1180, 1174), (1176, 1182, 1181, 1175), (1177, 1183, 1182, 1176), (1178, 1184, 1183, 1177), (1179, 1185, 1184, 1178), (1181, 1187, 1186, 1180), (1182, 1188, 1187, 1181), (1183, 1189, 1188, 1182), (1184, 1190, 1189, 1183), (1185, 1191, 1190, 1184), (1187, 1193, 1192, 1186), (1188, 1194, 1193, 1187), (1189, 1195, 1194, 1188), (1190, 1196, 1195, 1189), (1191, 1197, 1196, 1190), (1193, 1199, 1198, 1192), (1194, 1200, 1199, 1193), (1195, 1201, 1200, 1194), (1196, 1202, 1201, 1195), (1197, 1203, 1202, 1196), (1199, 1205, 1204, 1198), (1200, 1206, 1205, 1199), (1201, 1207, 1206, 1200), (1202, 1208, 1207, 1201), (1203, 1209, 1208, 1202), (1205, 1211, 1210, 1204), (1206, 1212, 1211, 1205), (1207, 1213, 1212, 1206), (1208, 1214, 1213, 1207), (1209, 1215, 1214, 1208), (1211, 1217, 1216, 1210), (1212, 1218, 1217, 1211), (1213, 1219, 1218, 1212), (1214, 1220, 1219, 1213), (1215, 1221, 1220, 1214), (1217, 1223, 1222, 1216), (1218, 1224, 1223, 1217), (1219, 1225, 1224, 1218), (1220, 1226, 1225, 1219), (1221, 1227, 1226, 1220), (1223, 1229, 1228, 1222), (1224, 1230, 1229, 1223), (1225, 1231, 1230, 1224), (1226, 1232, 1231, 1225), (1227, 1233, 1232, 1226), (1229, 1235, 1234, 1228), (1230, 1236, 1235, 1229), (1231, 1237, 1236, 1230), (1232, 1238, 1237, 1231), (1233, 1239, 1238, 1232), (1235, 1241, 1240, 1234), (1236, 1242, 1241, 1235), (1237, 1243, 1242, 1236), (1238, 1244, 1243, 1237), (1239, 1245, 1244, 1238), (1241, 1247, 1246, 1240), (1242, 1248, 1247, 1241), (1243, 1249, 1248, 1242), (1244, 1250, 1249, 1243), (1245, 1251, 1250, 1244), (1247, 1253, 1252, 1246), (1248, 1254, 1253, 1247), (1249, 1255, 1254, 1248), (1250, 1256, 1255, 1249), (1251, 1257, 1256, 1250), (1253, 1259, 1258, 1252), (1254, 1260, 1259, 1253), (1255, 1261, 1260, 1254), (1256, 1262, 1261, 1255), (1257, 1263, 1262, 1256), (1259, 1265, 1264, 1258), (1260, 1266, 1265, 1259), (1261, 1267, 1266, 1260), (1262, 1268, 1267, 1261), (1263, 1269, 1268, 1262), (1265, 1271, 1270, 1264), (1266, 1272, 1271, 1265), (1267, 1273, 1272, 1266), (1268, 1274, 1273, 1267), (1269, 1275, 1274, 1268), (1271, 1277, 1276, 1270), (1272, 1278, 1277, 1271), (1273, 1279, 1278, 1272), (1274, 1280, 1279, 1273), (1275, 1281, 1280, 1274), (1277, 1283, 1282, 1276), (1278, 1284, 1283, 1277), (1279, 1285, 1284, 1278), (1280, 1286, 1285, 1279), (1281, 1287, 1286, 1280), (1283, 1289, 1288, 1282), (1284, 1290, 1289, 1283), (1285, 1291, 1290, 1284), (1286, 1292, 1291, 1285), (1287, 1293, 1292, 1286), (1289, 1295, 1294, 1288), (1290, 1296, 1295, 1289), (1291, 1297, 1296, 1290), (1292, 1298, 1297, 1291), (1293, 1299, 1298, 1292), (1295, 1301, 1300, 1294), (1296, 1302, 1301, 1295), (1297, 1303, 1302, 1296), (1298, 1304, 1303, 1297), (1299, 1305, 1304, 1298), (1301, 1307, 1306, 1300), (1302, 1308, 1307, 1301), (1303, 1309, 1308, 1302), (1304, 1310, 1309, 1303), (1305, 1311, 1310, 1304), (1307, 1313, 1312, 1306), (1308, 1314, 1313, 1307), (1309, 1315, 1314, 1308), (1310, 1316, 1315, 1309), (1311, 1317, 1316, 1310), (1313, 1157, 1156, 1312), (1314, 1158, 1157, 1313), (1315, 1159, 1158, 1314), (1316, 1160, 1159, 1315), (1317, 1161, 1160, 1316), (1319, 1325, 1324, 1318), (1320, 1326, 1325, 1319), (1321, 1327, 1326, 1320), (1322, 1328, 1327, 1321), (1323, 1329, 1328, 1322), (1325, 1331, 1330, 1324), (1326, 1332, 1331, 1325), (1327, 1333, 1332, 1326), (1328, 1334, 1333, 1327), (1329, 1335, 1334, 1328), (1331, 1337, 1336, 1330), (1332, 1338, 1337, 1331), (1333, 1339, 1338, 1332), (1334, 1340, 1339, 1333), (1335, 1341, 1340, 1334), (1337, 1343, 1342, 1336), (1338, 1344, 1343, 1337), (1339, 1345, 1344, 1338), (1340, 1346, 1345, 1339), (1341, 1347, 1346, 1340), (1343, 1349, 1348, 1342), (1344, 1350, 1349, 1343), (1345, 1351, 1350, 1344), (1346, 1352, 1351, 1345), (1347, 1353, 1352, 1346), (1349, 1355, 1354, 1348), (1350, 1356, 1355, 1349), (1351, 1357, 1356, 1350), (1352, 1358, 1357, 1351), (1353, 1359, 1358, 1352), (1355, 1361, 1360, 1354), (1356, 1362, 1361, 1355), (1357, 1363, 1362, 1356), (1358, 1364, 1363, 1357), (1359, 1365, 1364, 1358), (1361, 1367, 1366, 1360), (1362, 1368, 1367, 1361), (1363, 1369, 1368, 1362), (1364, 1370, 1369, 1363), (1365, 1371, 1370, 1364), (1367, 1373, 1372, 1366), (1368, 1374, 1373, 1367), (1369, 1375, 1374, 1368), (1370, 1376, 1375, 1369), (1371, 1377, 1376, 1370), (1373, 1379, 1378, 1372), (1374, 1380, 1379, 1373), (1375, 1381, 1380, 1374), (1376, 1382, 1381, 1375), (1377, 1383, 1382, 1376), (1379, 1385, 1384, 1378), (1380, 1386, 1385, 1379), (1381, 1387, 1386, 1380), (1382, 1388, 1387, 1381), (1383, 1389, 1388, 1382), (1385, 1391, 1390, 1384), (1386, 1392, 1391, 1385), (1387, 1393, 1392, 1386), (1388, 1394, 1393, 1387), (1389, 1395, 1394, 1388), (1391, 1397, 1396, 1390), (1392, 1398, 1397, 1391), (1393, 1399, 1398, 1392), (1394, 1400, 1399, 1393), (1395, 1401, 1400, 1394), (1397, 1403, 1402, 1396), (1398, 1404, 1403, 1397), (1399, 1405, 1404, 1398), (1400, 1406, 1405, 1399), (1401, 1407, 1406, 1400), (1403, 1409, 1408, 1402), (1404, 1410, 1409, 1403), (1405, 1411, 1410, 1404), (1406, 1412, 1411, 1405), (1407, 1413, 1412, 1406), (1409, 1415, 1414, 1408), (1410, 1416, 1415, 1409), (1411, 1417, 1416, 1410), (1412, 1418, 1417, 1411), (1413, 1419, 1418, 1412), (1415, 1421, 1420, 1414), (1416, 1422, 1421, 1415), (1417, 1423, 1422, 1416), (1418, 1424, 1423, 1417), (1419, 1425, 1424, 1418), (1421, 1427, 1426, 1420), (1422, 1428, 1427, 1421), (1423, 1429, 1428, 1422), (1424, 1430, 1429, 1423), (1425, 1431, 1430, 1424), (1427, 1433, 1432, 1426), (1428, 1434, 1433, 1427), (1429, 1435, 1434, 1428), (1430, 1436, 1435, 1429), (1431, 1437, 1436, 1430), (1433, 1439, 1438, 1432), (1434, 1440, 1439, 1433), (1435, 1441, 1440, 1434), (1436, 1442, 1441, 1435), (1437, 1443, 1442, 1436), (1439, 1445, 1444, 1438), (1440, 1446, 1445, 1439), (1441, 1447, 1446, 1440), (1442, 1448, 1447, 1441), (1443, 1449, 1448, 1442), (1445, 1451, 1450, 1444), (1446, 1452, 1451, 1445), (1447, 1453, 1452, 1446), (1448, 1454, 1453, 1447), (1449, 1455, 1454, 1448), (1451, 1457, 1456, 1450), (1452, 1458, 1457, 1451), (1453, 1459, 1458, 1452), (1454, 1460, 1459, 1453), (1455, 1461, 1460, 1454), (1457, 1463, 1462, 1456), (1458, 1464, 1463, 1457), (1459, 1465, 1464, 1458), (1460, 1466, 1465, 1459), (1461, 1467, 1466, 1460), (1463, 1469, 1468, 1462), (1464, 1470, 1469, 1463), (1465, 1471, 1470, 1464), (1466, 1472, 1471, 1465), (1467, 1473, 1472, 1466), (1469, 1475, 1474, 1468), (1470, 1476, 1475, 1469), (1471, 1477, 1476, 1470), (1472, 1478, 1477, 1471), (1473, 1479, 1478, 1472), (1475, 1319, 1318, 1474), (1476, 1320, 1319, 1475), (1477, 1321, 1320, 1476), (1478, 1322, 1321, 1477), (1479, 1323, 1322, 1478), (1481, 1483, 1482, 1480), (1483, 1485, 1484, 1482), (1485, 1487, 1486, 1484), (1487, 1489, 1488, 1486), (1489, 1491, 1490, 1488), (1491, 1493, 1492, 1490), (1493, 1495, 1494, 1492), (1495, 1497, 1496, 1494), (1497, 1499, 1498, 1496), (1499, 1501, 1500, 1498), (1501, 1503, 1502, 1500), (1503, 1505, 1504, 1502), (1505, 1507, 1506, 1504), (1507, 1509, 1508, 1506), (1509, 1511, 1510, 1508), (1511, 1513, 1512, 1510), (1513, 1515, 1514, 1512), (1515, 1517, 1516, 1514), (1517, 1519, 1518, 1516), (1519, 1521, 1520, 1518), (1521, 1523, 1522, 1520), (1523, 1525, 1524, 1522), (1525, 1527, 1526, 1524), (1527, 1529, 1528, 1526), (1529, 1531, 1530, 1528), (1531, 1533, 1532, 1530), (1533, 1481, 1480, 1532), (1535, 1541, 1540, 1534), (1536, 1542, 1541, 1535), (1537, 1543, 1542, 1536), (1538, 1544, 1543, 1537), (1539, 1545, 1544, 1538), (1541, 1547, 1546, 1540), (1542, 1548, 1547, 1541), (1543, 1549, 1548, 1542), (1544, 1550, 1549, 1543), (1545, 1551, 1550, 1544), (1547, 1553, 1552, 1546), (1548, 1554, 1553, 1547), (1549, 1555, 1554, 1548), (1550, 1556, 1555, 1549), (1551, 1557, 1556, 1550), (1553, 1559, 1558, 1552), (1554, 1560, 1559, 1553), (1555, 1561, 1560, 1554), (1556, 1562, 1561, 1555), (1557, 1563, 1562, 1556), (1559, 1565, 1564, 1558), (1560, 1566, 1565, 1559), (1561, 1567, 1566, 1560), (1562, 1568, 1567, 1561), (1563, 1569, 1568, 1562), (1565, 1571, 1570, 1564), (1566, 1572, 1571, 1565), (1567, 1573, 1572, 1566), (1568, 1574, 1573, 1567), (1569, 1575, 1574, 1568), (1571, 1577, 1576, 1570), (1572, 1578, 1577, 1571), (1573, 1579, 1578, 1572), (1574, 1580, 1579, 1573), (1575, 1581, 1580, 1574), (1577, 1583, 1582, 1576), (1578, 1584, 1583, 1577), (1579, 1585, 1584, 1578), (1580, 1586, 1585, 1579), (1581, 1587, 1586, 1580), (1583, 1589, 1588, 1582), (1584, 1590, 1589, 1583), (1585, 1591, 1590, 1584), (1586, 1592, 1591, 1585), (1587, 1593, 1592, 1586), (1589, 1595, 1594, 1588), (1590, 1596, 1595, 1589), (1591, 1597, 1596, 1590), (1592, 1598, 1597, 1591), (1593, 1599, 1598, 1592), (1595, 1601, 1600, 1594), (1596, 1602, 1601, 1595), (1597, 1603, 1602, 1596), (1598, 1604, 1603, 1597), (1599, 1605, 1604, 1598), (1601, 1607, 1606, 1600), (1602, 1608, 1607, 1601), (1603, 1609, 1608, 1602), (1604, 1610, 1609, 1603), (1605, 1611, 1610, 1604), (1607, 1613, 1612, 1606), (1608, 1614, 1613, 1607), (1609, 1615, 1614, 1608), (1610, 1616, 1615, 1609), (1611, 1617, 1616, 1610), (1613, 1619, 1618, 1612), (1614, 1620, 1619, 1613), (1615, 1621, 1620, 1614), (1616, 1622, 1621, 1615), (1617, 1623, 1622, 1616), (1619, 1625, 1624, 1618), (1620, 1626, 1625, 1619), (1621, 1627, 1626, 1620), (1622, 1628, 1627, 1621), (1623, 1629, 1628, 1622), (1625, 1631, 1630, 1624), (1626, 1632, 1631, 1625), (1627, 1633, 1632, 1626), (1628, 1634, 1633, 1627), (1629, 1635, 1634, 1628), (1631, 1637, 1636, 1630), (1632, 1638, 1637, 1631), (1633, 1639, 1638, 1632), (1634, 1640, 1639, 1633), (1635, 1641, 1640, 1634), (1637, 1643, 1642, 1636), (1638, 1644, 1643, 1637), (1639, 1645, 1644, 1638), (1640, 1646, 1645, 1639), (1641, 1647, 1646, 1640), (1643, 1649, 1648, 1642), (1644, 1650, 1649, 1643), (1645, 1651, 1650, 1644), (1646, 1652, 1651, 1645), (1647, 1653, 1652, 1646), (1649, 1655, 1654, 1648), (1650, 1656, 1655, 1649), (1651, 1657, 1656, 1650), (1652, 1658, 1657, 1651), (1653, 1659, 1658, 1652), (1655, 1661, 1660, 1654), (1656, 1662, 1661, 1655), (1657, 1663, 1662, 1656), (1658, 1664, 1663, 1657), (1659, 1665, 1664, 1658), (1661, 1667, 1666, 1660), (1662, 1668, 1667, 1661), (1663, 1669, 1668, 1662), (1664, 1670, 1669, 1663), (1665, 1671, 1670, 1664), (1667, 1673, 1672, 1666), (1668, 1674, 1673, 1667), (1669, 1675, 1674, 1668), (1670, 1676, 1675, 1669), (1671, 1677, 1676, 1670), (1673, 1679, 1678, 1672), (1674, 1680, 1679, 1673), (1675, 1681, 1680, 1674), (1676, 1682, 1681, 1675), (1677, 1683, 1682, 1676), (1679, 1685, 1684, 1678), (1680, 1686, 1685, 1679), (1681, 1687, 1686, 1680), (1682, 1688, 1687, 1681), (1683, 1689, 1688, 1682), (1685, 1691, 1690, 1684), (1686, 1692, 1691, 1685), (1687, 1693, 1692, 1686), (1688, 1694, 1693, 1687), (1689, 1695, 1694, 1688), (1691, 1535, 1534, 1690), (1692, 1536, 1535, 1691), (1693, 1537, 1536, 1692), (1694, 1538, 1537, 1693), (1695, 1539, 1538, 1694)])
me_text.polygons.foreach_set('use_smooth', [0, 0, 0, 0, 0, 0, 0, 0, 0, 0, 0, 0, 0, 0, 0, 0, 0, 0, 0, 0, 0, 0, 0, 0, 0, 0, 0, 0, 0, 0, 0, 0, 0, 0, 0, 0, 0, 0, 0, 0, 0, 0, 0, 0, 0, 0, 0, 0, 0, 0, 0, 0, 0, 0, 0, 0, 0, 0, 0, 0, 0, 0, 0, 0, 0, 0, 0, 0, 0, 0, 0, 0, 0, 0, 0, 0, 0, 0, 0, 0, 0, 0, 0, 0, 0, 0, 0, 0, 0, 0, 0, 0, 0, 0, 0, 0, 0, 0, 0, 0, 0, 0, 0, 0, 0, 0, 0, 0, 0, 0, 0, 0, 0, 0, 0, 0, 0, 0, 0, 0, 0, 0, 0, 0, 0, 0, 0, 0, 0, 0, 0, 0, 0, 0, 0, 0, 0, 0, 0, 0, 0, 0, 0, 0, 0, 0, 0, 0, 0, 0, 0, 0, 0, 0, 0, 0, 0, 0, 0, 0, 0, 0, 0, 0, 0, 0, 0, 0, 0, 0, 0, 0, 0, 0, 0, 0, 0, 0, 0, 0, 0, 0, 0, 0, 0, 0, 0, 0, 0, 0, 0, 0, 0, 0, 0, 0, 0, 0, 0, 0, 0, 0, 0, 0, 0, 0, 0, 0, 0, 0, 0, 0, 0, 0, 0, 0, 1, 1, 1, 1, 1, 1, 1, 1, 1, 1, 1, 1, 1, 1, 1, 1, 1, 1, 1, 1, 1, 1, 1, 1, 1, 1, 1, 1, 1, 1, 1, 1, 1, 1, 1, 1, 1, 1, 1, 1, 1, 1, 1, 1, 1, 1, 1, 1, 1, 1, 1, 1, 1, 1, 1, 1, 1, 1, 1, 1, 1, 1, 1, 1, 1, 1, 1, 1, 1, 1, 1, 1, 1, 1, 1, 1, 1, 1, 1, 1, 1, 1, 1, 1, 1, 1, 1, 1, 1, 1, 1, 1, 1, 1, 1, 1, 1, 1, 1, 1, 1, 1, 1, 1, 1, 1, 1, 1, 1, 1, 1, 1, 1, 1, 1, 1, 1, 1, 1, 1, 1, 1, 1, 1, 1, 1, 1, 1, 1, 1, 1, 1, 1, 1, 1, 1, 1, 1, 1, 1, 1, 1, 1, 1, 1, 1, 1, 1, 1, 1, 1, 1, 1, 1, 1, 1, 1, 1, 1, 1, 1, 1, 1, 1, 1, 1, 1, 1, 1, 1, 1, 1, 1, 1, 1, 1, 1, 1, 1, 1, 1, 1, 1, 1, 1, 1, 1, 1, 1, 1, 1, 1, 1, 1, 1, 1, 1, 1, 1, 1, 1, 1, 1, 1, 1, 1, 1, 1, 1, 1, 1, 1, 1, 1, 1, 1, 1, 1, 1, 1, 1, 1, 1, 1, 1, 1, 1, 1, 1, 1, 1, 1, 1, 1, 1, 1, 1, 1, 1, 1, 1, 1, 1, 1, 1, 1, 1, 1, 1, 1, 1, 1, 1, 1, 1, 1, 1, 1, 1, 1, 1, 1, 1, 1, 1, 1, 1, 1, 1, 1, 1, 1, 1, 1, 1, 1, 1, 1, 1, 1, 1, 1, 1, 1, 1, 1, 1, 1, 1, 1, 1, 1, 1, 1, 1, 1, 1, 1, 1, 1, 1, 1, 1, 1, 1, 1, 1, 1, 1, 1, 1, 1, 1, 1, 1, 1, 1, 1, 1, 1, 1, 1, 1, 1, 1, 1, 1, 1, 1, 1, 1, 1, 1, 1, 1, 1, 1, 1, 1, 1, 1, 1, 1, 1, 1, 1, 1, 1, 1, 1, 1, 1, 1, 1, 1, 1, 1, 1, 1, 1, 1, 1, 1, 1, 1, 1, 1, 1, 1, 1, 1, 1, 1, 1, 1, 1, 1, 1, 1, 1, 1, 1, 1, 1, 1, 1, 1, 1, 1, 1, 1, 1, 1, 1, 1, 1, 1, 1, 1, 1, 1, 1, 1, 1, 1, 1, 1, 1, 1, 1, 1, 1, 1, 1, 1, 1, 1, 1, 1, 1, 1, 1, 1, 1, 1, 1, 1, 1, 1, 1, 1, 1, 1, 1, 1, 1, 1, 1, 1, 1, 1, 1, 1, 1, 1, 1, 1, 1, 1, 1, 1, 1, 1, 1, 1, 1, 1, 1, 1, 1, 1, 1, 1, 1, 1, 1, 1, 1, 1, 1, 1, 1, 1, 1, 1, 1, 1, 1, 1, 1, 1, 1, 1, 1, 1, 1, 1, 1, 1, 1, 1, 1, 1, 1, 1, 1, 1, 1, 1, 1, 1, 1, 1, 1, 1, 1, 1, 1, 1, 1, 1, 1, 1, 1, 1, 1, 1, 1, 1, 1, 1, 1, 1, 1, 1, 1, 1, 1, 1, 1, 1, 1, 1, 1, 1, 1, 1, 1, 1, 1, 1, 1, 1, 1, 1, 1, 1, 1, 1, 1, 1, 1, 1, 1, 1, 1, 1, 1, 1, 1, 1, 1, 1, 1, 1, 1, 1, 1, 1, 1, 1, 1, 1, 1, 1, 1, 1, 1, 1, 1, 1, 1, 1, 1, 1, 1, 1, 1, 1, 1, 1, 1, 1, 1, 1, 1, 1, 1, 1, 1, 1, 1, 1, 1, 1, 1, 1, 1, 1, 1, 1, 1, 1, 1, 1, 1, 1, 1, 1, 1, 1, 1, 1, 1, 1, 1, 1, 1, 1, 1, 1, 1, 1, 1, 1, 1, 1, 1, 1, 1, 1, 1, 1, 1, 1, 1, 1, 1, 1, 1, 1, 1, 1, 1, 1, 1, 1, 1, 1, 1, 1, 1, 1, 1, 1, 1, 1, 1, 1, 1, 1, 1, 1, 1, 1, 1, 1, 1, 1, 1, 1, 1, 1, 1, 1, 1, 1, 1, 1, 1, 1, 1, 1, 1, 1, 1, 1, 1, 1, 1, 1, 1, 1, 1, 1, 1, 1, 1, 1, 1, 1, 1, 1, 1, 1, 1, 1, 1, 1, 1, 1, 1, 1, 1, 1, 1, 1, 1, 1, 1, 1, 1, 1, 1, 1, 1, 1, 1, 1, 1, 1, 1, 1, 1, 1, 1, 1, 1, 1, 1, 1, 1, 1, 1, 1, 1, 1, 1, 1, 1, 1, 1, 1, 1, 1, 1, 1, 1, 1, 1, 1, 1, 1, 1, 1, 1, 1, 1, 1, 1, 1, 1, 1, 1, 1, 1, 1, 1, 1, 1, 1, 1, 1, 1, 1, 1, 1, 1, 1, 1, 1, 1, 1, 1, 1, 1, 1, 1, 1, 1, 1, 1, 1, 1, 1, 1, 1, 1, 1, 1, 1, 1, 1, 1, 1, 1, 1, 1, 1, 1, 1, 1, 1, 1, 1, 1, 1, 1, 1, 1, 1, 1, 1, 1, 1, 1, 1, 1, 1, 1, 1, 1, 1, 1, 1, 1, 1, 1, 1, 1, 1, 1, 1, 1, 1, 1, 1, 1, 1, 1, 1, 1, 1, 1, 1, 1, 1, 1, 1, 1, 1, 1, 1, 1, 1, 1, 1, 1, 1, 1, 1, 1, 1, 1, 1, 1, 1, 1, 1, 1, 1, 1, 1, 1, 1, 1, 1, 1, 1, 1, 1, 1, 1, 1, 1, 1, 1, 1, 1, 1, 1, 1, 1, 1, 1, 1, 1, 1, 1, 1, 1, 1, 1, 1, 1, 1, 1, 1, 1, 1, 1, 1, 1, 1, 1, 1, 1, 1, 1, 1, 1, 1, 1, 1, 1, 1, 1, 1, 1, 1, 1, 1, 1, 1, 1, 1, 1, 1, 1, 1, 1, 1, 1, 1, 1, 1, 1, 1, 1, 1, 1, 1, 1, 1, 1, 1, 1, 1, 1, 1, 1, 1, 1, 1, 1, 1, 1, 1, 1, 1, 1, 1, 1, 1, 1, 1, 1, 1, 1, 1, 1, 1, 1, 1, 1, 1, 1, 1, 1, 1, 1, 1, 1, 1, 1, 1, 1, 1, 1, 1, 1, 1, 1, 1, 1, 1, 1, 1, 1, 1, 1, 1, 1, 1, 1, 1, 1, 1, 1, 1, 1, 1, 1, 1, 1, 1, 1, 1, 1, 1, 1, 1, 1, 1, 1, 1, 1, 1, 1, 1, 1, 1, 1, 1, 1, 1, 1, 1, 1, 1, 1, 1, 1, 1, 1, 1, 1, 1, 1, 1, 1, 1, 1, 1, 1, 1, 1, 1, 1, 1, 1, 1, 1, 1, 1, 1, 1, 1, 1, 1, 1, 1, 1, 1, 1, 1, 1, 1, 1, 1, 1, 1, 1, 1, 1, 1, 1, 1, 1, 1, 1, 1, 1, 1, 1, 1, 1, 1, 1, 1, 1, 1, 1, 1, 1, 1, 1, 1, 1, 1, 1, 1, 1, 1, 1, 1, 1, 1, 1, 1, 1, 1, 1, 1, 1, 1])
me_text.materials.append(mat_material_001)
me_text.use_remesh_fix_poles = True
me_text.use_remesh_preserve_attributes = False
me_text.use_mirror_vertex_groups = False
me_text.update()

# ---- objects
ob_light = bpy.data.objects.new('Light', light_light)
ob_camera = bpy.data.objects.new('Camera', cam_camera)
ob_text = bpy.data.objects.new('Text', me_text)

# ---- transforms, parenting, visibility, modifiers, constraints
ob_light.location = (4.076, 1.005, 5.904)
ob_light.rotation_euler = (0.6503, 0.05522, 1.866)
ob_light.lock_rotations_4d = False
ob_light.empty_display_type = 'ARROWS'
ob_light.color = (0.0, 0.0, 0.0, 0.0)
ob_light.lineart.crease_threshold = 0.0
ob_camera.location = (7.359, -6.926, 4.958)
ob_camera.rotation_euler = (1.109, 0.0, 0.8149)
ob_camera.lock_rotations_4d = False
ob_camera.empty_display_type = 'ARROWS'
ob_camera.color = (0.0, 0.0, 0.0, 0.0)
ob_camera.display_type = 'WIRE'
ob_camera.lineart.crease_threshold = 0.0
ob_text.location = (0.0, 0.0, 0.0)
ob_text.rotation_euler = (1.571, 0.0, 0.0)
ob_text.lineart.crease_threshold = 0.0
_m = ob_text.modifiers.new('Remesh', 'REMESH')
_m.octree_depth = 5

# ---- collection membership
col_collection.objects.link(ob_light)
col_collection.objects.link(ob_camera)
col_collection.objects.link(ob_text)

# ---- scene / render settings (as saved in the file)
scene.camera = ob_camera
scene.frame_start = 1; scene.frame_end = 250; scene.frame_set(41)
scene.render.engine = 'BLENDER_EEVEE_NEXT'
scene.cycles.use_denoising = False
scene.cycles.samples = 128
scene.cycles.sampling_pattern = 'TABULATED_SOBOL'
scene.cycles.use_adaptive_sampling = False
scene.cycles.use_light_tree = False
scene.view_settings.view_transform = 'Filmic'
bpy.context.view_layer.update()

